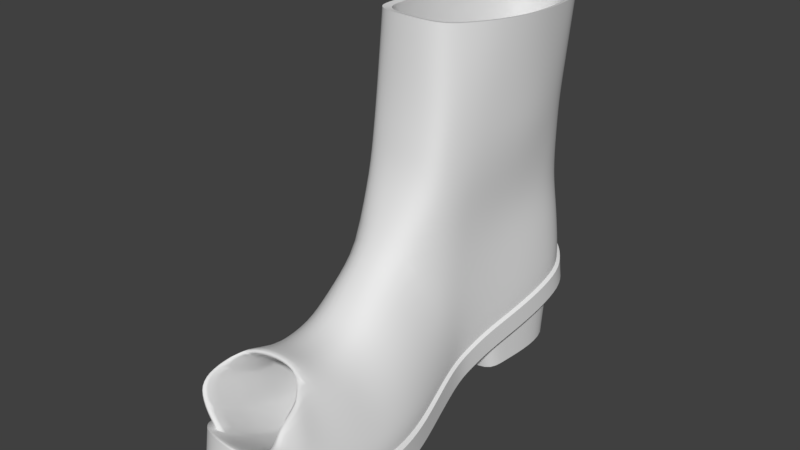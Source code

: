 # Source: RightBootHole.blend  (saved by Blender 2.78.0; exported with 4.5.12 LTS)
import bpy
from mathutils import Matrix  # noqa: F401  (used for matrix-valued properties, if any)

bpy.ops.wm.read_factory_settings(use_empty=True)
scene = bpy.context.scene
scene.name = 'Scene'

# ---- collections
col_collection_1 = bpy.data.collections.new('Collection 1'); scene.collection.children.link(col_collection_1)

# ---- materials (node trees are filled in below, after node groups)
mat_material_001 = bpy.data.materials.new('Material.001')
mat_material_001.alpha_threshold = 0.0
mat_material_001.use_transparent_shadow = False
mat_material_001.roughness = 0.5

# ---- material node trees

# ---- world
world_world = bpy.data.worlds.new('World'); scene.world = world_world
world_world.color = (0.05088, 0.05088, 0.05088)
world_world.use_sun_shadow = False
world_world.sun_shadow_jitter_overblur = 0.0
world_world.cycles.sampling_method = 'MANUAL'

# ---- meshes
me_plane = bpy.data.meshes.new('Plane')
me_plane.from_pydata([(0.9997, 0.5064, 6.268), (0.3402, 0.4165, 6.274), (-0.2461, 0.4783, 6.269), (0.09329, 5.055, 5.998), (-0.3192, 4.954, 6.003), (0.563, 4.964, 6.003), (-0.7316, 4.434, 6.04), (-0.8579, 3.931, 6.069), (-0.9706, 3.155, 6.113), (-0.9869, 2.419, 6.156), (-0.8516, 1.679, 6.198), (-0.6817, 1.215, 6.225), (-0.4818, 0.8027, 6.249), (0.865, 4.795, 6.016), (1.135, 4.072, 6.058), (1.3, 3.327, 6.102), (1.413, 2.457, 6.153), (1.409, 1.752, 6.194), (1.383, 1.42, 6.213), (1.306, 0.7911, 6.25), (1.048, 0.1902, 4.889), (0.4385, 0.09264, 4.895), (-0.1029, 0.1597, 4.89), (0.2105, 5.13, 4.619), (-0.1704, 5.02, 4.624), (0.6443, 5.031, 4.624), (-0.5513, 4.456, 4.661), (-0.6679, 3.909, 4.69), (-0.7721, 3.066, 4.734), (-0.7871, 2.267, 4.777), (-0.6621, 1.464, 4.819), (-0.5053, 0.9601, 4.846), (-0.3207, 0.512, 4.87), (0.9231, 4.848, 4.637), (1.173, 4.062, 4.68), (1.325, 3.254, 4.723), (1.429, 2.308, 4.774), (1.425, 1.543, 4.815), (1.401, 1.183, 4.835), (1.33, 0.4994, 4.871), (1.087, -0.2475, 3.789), (0.4727, -0.355, 3.796), (-0.07322, -0.2811, 3.79), (0.2428, 5.195, 3.492), (-0.1413, 5.074, 3.498), (0.6802, 5.086, 3.497), (-0.5253, 4.452, 3.538), (-0.6429, 3.851, 3.57), (-0.7479, 2.922, 3.619), (-0.763, 2.041, 3.666), (-0.637, 1.156, 3.713), (-0.4789, 0.6009, 3.742), (-0.2927, 0.1071, 3.768), (0.9613, 4.884, 3.512), (1.213, 4.019, 3.559), (1.314, 3.128, 3.606), (1.472, 2.086, 3.663), (1.468, 1.243, 3.708), (1.443, 0.8462, 3.729), (1.372, 0.09323, 3.77), (1.072, -0.6668, 3.324), (0.4703, -0.7814, 3.351), (-0.06468, -0.7028, 3.331), (0.245, 5.142, 2.01), (-0.1314, 5.012, 2.038), (0.6737, 5.025, 2.036), (-0.5077, 4.35, 2.195), (-0.623, 3.708, 2.339), (-0.7259, 2.716, 2.562), (-0.7407, 1.776, 2.773), (-0.6172, 0.8308, 2.985), (-0.4623, 0.2385, 3.118), (-0.2798, -0.2887, 3.237), (0.9492, 4.811, 2.088), (1.196, 3.887, 2.296), (1.347, 2.936, 2.511), (1.45, 1.824, 2.761), (1.445, 0.924, 2.964), (1.422, 0.5004, 3.06), (1.292, -0.3033, 3.241), (1.029, -1.367, 2.927), (0.4634, -1.408, 2.972), (-0.03964, -1.38, 2.941), (0.2515, 0.733, 0.6439), (-0.1024, 0.6858, 0.6945), (0.6546, 0.6905, 0.6895), (-0.4562, 0.4484, 0.9577), (-0.5646, 0.2158, 1.21), (-0.6613, -0.1432, 1.599), (-0.6753, -0.4834, 1.968), (-0.5592, -0.8256, 2.338), (-0.4135, -1.04, 2.571), (-0.2419, -1.231, 2.778), (0.9137, 0.6142, 0.7756), (1.146, 0.2801, 1.138), (1.287, -0.06408, 1.512), (1.384, -0.4662, 1.948), (1.38, -0.7919, 2.302), (1.358, -0.9451, 2.468), (1.292, -1.236, 2.784), (0.9744, -2.275, 2.37), (0.4662, -2.282, 2.438), (-0.04973, -2.278, 2.378), (0.2489, -1.898, 0.2958), (-0.1141, -1.907, 0.342), (0.6623, -1.906, 0.3374), (-0.477, -1.947, 0.5788), (-0.5881, -1.99, 0.8076), (-0.6873, -2.055, 1.161), (-0.7016, -2.116, 1.495), (-0.5826, -2.178, 1.832), (-0.4331, -2.217, 2.043), (-0.2572, -2.251, 2.231), (0.928, -1.918, 0.4144), (1.166, -1.979, 0.7433), (1.311, -2.041, 1.082), (1.41, -2.113, 1.478), (1.406, -2.172, 1.799), (1.384, -2.2, 1.95), (1.127, -2.252, 2.24), (0.8795, -3.301, 2.236), (0.4513, -3.297, 2.339), (-0.0129, -3.3, 2.314), (0.2558, -3.458, 0.4628), (-0.07078, -3.455, 0.5038), (0.6278, -3.456, 0.4997), (-0.3974, -3.434, 0.7141), (-0.4974, -3.417, 0.9175), (-0.5867, -3.391, 1.232), (-0.5995, -3.366, 1.529), (-0.4924, -3.341, 1.829), (-0.3579, -3.326, 2.016), (-0.1996, -3.312, 2.183), (0.8669, -3.448, 0.568), (1.081, -3.423, 0.8605), (1.153, -3.398, 1.162), (1.165, -3.368, 1.514), (1.201, -3.344, 1.799), (1.151, -3.333, 1.929), (1.005, -3.311, 2.116), (1.086, -4.272, 3.102), (0.06064, -4.107, 3.195), (-0.4651, -4.167, 3.059), (0.0008774, -5.41, 1.813), (-0.4025, -5.401, 1.813), (0.3995, -5.367, 1.763), (-0.9281, -5.449, 2.274), (-0.8685, -5.188, 2.656), (-0.8019, -4.551, 2.868), (0.9778, -5.392, 2.234), (1.186, -5.312, 2.681), (1.247, -4.942, 2.865), (-1.017, 1.906, 0.7038), (-0.9828, 1.232, 0.5319), (-0.9828, 0.7936, 0.4239), (-1.101, 0.2149, 0.2744), (-1.267, -0.462, 0.09949), (-1.509, -1.385, -0.1099), (-1.682, -2.409, -0.06619), (-1.682, -3.267, 0.02519), (-1.55, -4.139, 0.3658), (-1.391, -4.83, 0.7581), (-1.135, -5.076, 0.9018), (-0.7336, -5.464, 1.216), (-0.0137, -5.558, 1.325), (0.7962, -5.429, 1.216), (1.274, -4.956, 0.8393), (1.62, -4.383, 0.484), (1.855, -3.92, 0.2916), (2.084, -3.039, 0.02519), (2.243, -1.917, -0.1243), (2.201, -0.9065, 0.0418), (2.028, -0.06719, 0.2071), (1.931, 0.6898, 0.4239), (1.855, 1.149, 0.5319), (1.8, 1.872, 0.6974), (1.76, 2.17, 0.7537), (1.627, 3.028, 0.9158), (1.537, 3.933, 1.087), (1.378, 4.79, 1.249), (1.008, 5.383, 1.317), (0.06244, 5.73, 1.401), (-0.8236, 5.304, 1.302), (-1.135, 4.722, 1.236), (-1.184, 3.756, 1.053), (-1.121, 2.818, 0.876), (0.3528, 2.142, 0.7483), (1.325, 2.178, 0.7552), (-0.436, 1.011, 0.5319), (0.4241, 1.221, 0.5319), (1.143, 1.223, 0.5319), (-0.7232, 1.904, 0.6949), (0.4076, 1.774, 0.679), (-0.444, 5.617, 1.38), (-0.7544, 5.074, 1.258), (-0.8951, 3.836, 1.068), (-0.804, 2.812, 0.8749), (0.06443, 5.525, 1.363), (0.9012, 5.21, 1.284), (1.303, 3.966, 1.093), (1.319, 3.033, 0.9167), (0.6393, 5.628, 1.382), (1.233, 1.763, 0.6768), (-0.5662, 1.493, 0.6316), (-0.5186, -0.05945, 0.2071), (-0.7999, -0.9508, -0.001465), (-0.6839, -0.5157, 0.06584), (-0.9691, -1.613, -0.1243), (-1.09, -2.338, -0.06619), (-1.09, -2.931, -0.01422), (-0.9981, -3.521, 0.08778), (-0.8869, -3.986, 0.3472), (-0.708, -4.202, 0.3913), (-0.4277, -4.343, 0.484), (0.07505, -4.452, 0.5373), (0.6406, -4.319, 0.484), (0.9742, -4.117, 0.3658), (1.216, -3.841, 0.2777), (1.38, -3.337, 0.08778), (1.54, -2.778, -0.06619), (1.651, -1.995, -0.1243), (1.622, -1.304, -0.1099), (1.609, -0.6751, 0.0418), (1.492, -0.132, 0.2071), (1.289, 0.1465, 0.2744), (-0.2863, 0.2741, 0.2744), (0.4306, 0.4375, 0.3076), (0.9744, 0.397, 0.3076), (0.1226, -4.151, 0.3913), (-1.017, 1.808, 1.221), (-0.9828, 1.232, 1.058), (0.163, -3.881, 0.2916), (0.1976, -3.413, 0.08778), (0.2669, -2.841, -0.04204), (0.3245, -2.134, -0.1058), (0.3592, -1.475, -0.1099), (0.3938, -0.8314, 0.0418), (0.4168, -0.3949, 0.09949), (0.4053, 0.06179, 0.2215), (-0.9828, 0.7687, 0.9419), (-1.101, 0.1983, 0.8422), (-1.267, -0.4812, 0.6354), (-1.509, -1.394, 0.4452), (-1.682, -2.409, 0.4601), (-1.682, -3.267, 0.5515), (-1.55, -4.116, 0.9593), (-1.391, -4.767, 1.305), (-1.135, -5.041, 1.486), (-0.7336, -5.35, 1.682), (-0.0137, -5.489, 1.754), (0.7962, -5.316, 1.682), (1.274, -4.914, 1.426), (1.62, -4.414, 1.078), (1.855, -3.925, 0.8504), (2.084, -3.039, 0.5515), (2.243, -1.917, 0.402), (2.201, -0.9209, 0.5633), (2.028, -0.09603, 0.7767), (1.931, 0.6649, 0.9419), (1.855, 1.149, 1.058), (1.8, 1.774, 1.215), (1.76, 2.073, 1.271), (1.627, 2.931, 1.433), (1.537, 3.835, 1.604), (1.378, 4.692, 1.766), (1.008, 5.447, 1.949), (0.06244, 5.742, 2.005), (-0.8236, 5.189, 1.859), (-1.135, 4.624, 1.753), (-1.184, 3.659, 1.57), (-1.121, 2.72, 1.393), (1.85, 0.6573, 1.344), (1.777, 1.135, 1.459), (1.725, 1.751, 1.613), (1.686, 2.045, 1.669), (1.56, 2.892, 1.829), (1.475, 3.784, 1.997), (1.323, 4.629, 2.157), (-0.444, 5.629, 1.984), (0.9724, 5.373, 2.338), (0.07325, 5.663, 2.393), (-0.7689, 5.118, 2.249), (-1.065, 4.562, 2.144), (-1.111, 3.609, 1.964), (-1.052, 2.684, 1.789), (-0.4081, 5.552, 2.372), (0.6215, 5.563, 2.374), (0.6215, 5.563, 2.041), (0.6393, 5.64, 1.986), (-0.4081, 5.552, 2.039), (-1.052, 2.684, 1.457), (-1.111, 3.609, 1.632), (-1.065, 4.562, 1.812), (-0.7689, 5.118, 1.917), (0.07325, 5.663, 2.06), (0.9724, 5.373, 2.005), (1.323, 4.629, 1.824), (1.475, 3.784, 1.665), (1.56, 2.892, 1.496), (1.686, 2.045, 1.336), (1.725, 1.751, 1.281), (1.777, 1.135, 1.127), (1.85, 0.6573, 1.012), (1.942, -0.09291, 0.8491), (2.106, -0.9063, 0.6387), (2.146, -1.889, 0.4796), (1.994, -2.994, 0.6271), (1.777, -3.868, 0.9218), (1.554, -4.35, 1.146), (1.225, -4.844, 1.489), (-1.065, -4.969, 1.549), (-1.308, -4.699, 1.37), (-1.46, -4.057, 1.029), (-1.585, -3.22, 0.6271), (-1.585, -2.373, 0.537), (-1.42, -1.373, 0.5223), (-1.19, -0.4727, 0.7098), (-1.032, 0.1973, 0.9138), (-0.9202, 0.7597, 1.012), (-0.9202, 1.217, 1.127), (-0.9531, 1.785, 1.287), (0.3528, 2.367, -0.2369), (-0.7232, 2.266, -0.2387), (1.325, 2.404, -0.2363), (-0.7544, 4.843, -0.1961), (-0.8951, 3.9, -0.2123), (-0.804, 2.859, -0.1903), (0.2039, 4.114, -0.2085), (0.2715, 3.002, -0.1878), (0.06443, 5.249, -0.1889), (0.9012, 4.981, -0.1937), (1.303, 4.033, -0.2099), (1.319, 3.084, -0.1863), (1.942, -0.09291, 1.181), (2.106, -0.9063, 0.971), (2.146, -1.889, 0.8119), (1.994, -2.994, 0.9594), (1.777, -3.868, 1.254), (1.554, -4.35, 1.478), (1.225, -4.844, 1.821), (-1.184, -4.969, 1.881), (-1.308, -4.699, 1.703), (-1.46, -4.057, 1.361), (-1.585, -3.22, 0.9594), (-1.585, -2.373, 0.8693), (-1.42, -1.373, 0.8546), (-1.19, -0.4727, 1.042), (-1.032, 0.1973, 1.246), (-0.9202, 0.7597, 1.344), (-0.9202, 1.217, 1.459), (-0.9531, 1.785, 1.62), (0.8764, -3.324, 2.788), (0.1066, -3.386, 2.841), (-0.5776, -3.357, 2.688), (1.007, -2.002, 2.827), (0.2346, -2.054, 2.883), (-0.4467, -1.972, 2.826), (1.084, -1.331, 3.397), (0.3124, -1.399, 3.453), (-0.3705, -1.331, 3.395), (1.117, -0.5996, 3.978), (0.347, -0.6857, 4.035), (-0.2902, -0.6337, 3.977), (1.136, 0.124, 5.326), (0.3662, 0.03791, 5.382), (-0.2461, 0.08993, 5.325), (1.146, 0.4445, 7.163), (0.3758, 0.3439, 7.184), (-0.3084, 0.4131, 7.149), (1.131, 0.5726, 8.932), (0.3614, 0.472, 8.954), (-0.3228, 0.5412, 8.919), (0.9419, -2.644, 2.648), (0.1706, -2.701, 2.717), (-0.5122, -2.645, 2.652), (-1.162, -3.281, 2.072), (-1.078, -4.018, 2.243), (-1.134, -1.668, 1.917), (-1.254, -4.562, 2.141), (-1.099, -2.482, 1.889), (-1.132, -4.89, 2.146), (1.72, -1.391, 1.927), (1.454, -4.323, 2.207), (1.689, -2.268, 1.94), (1.558, -3.07, 2.019), (1.557, -3.8, 2.09), (1.398, -4.724, 2.18), (0.07325, 5.464, 3.414), (-0.4081, 5.352, 3.393), (0.6215, 5.363, 3.395), (0.07325, 5.328, 4.247), (-0.4081, 5.214, 4.242), (0.6215, 5.226, 4.242), (0.07325, 5.252, 6.107), (-0.4081, 5.138, 6.102), (0.6215, 5.149, 6.102), (0.07325, 5.664, 8.523), (-0.4081, 5.551, 8.518), (0.6215, 5.562, 8.519), (-0.9866, 4.355, 3.184), (-0.7801, 4.945, 3.308), (-0.6698, 4.846, 4.16), (-0.8877, 4.193, 4.15), (-0.8515, 3.187, 4.122), (-1.017, 3.372, 2.977), (-0.9436, 2.437, 2.781), (-0.7874, 2.231, 4.142), (-0.7541, 1.27, 4.133), (-0.8846, 1.499, 2.583), (-0.8663, 0.9118, 2.46), (-0.7294, 0.669, 4.124), (-0.5902, 0.1337, 4.116), (-0.9142, 0.4278, 2.358), (-0.9656, -0.1182, 2.243), (-1.041, -0.7747, 2.105), (1.01, 5.176, 3.355), (0.9663, 5.025, 4.203), (1.32, 4.367, 3.179), (1.261, 4.159, 4.143), (1.473, 3.533, 2.998), (1.372, 3.267, 4.138), (1.545, 2.559, 2.786), (1.496, 2.225, 4.143), (1.673, 1.77, 2.614), (1.553, 1.381, 4.157), (1.704, 1.399, 2.534), (1.553, 0.9834, 4.149), (1.767, 0.7324, 2.389), (1.466, 0.2298, 4.139), (1.787, 0.251, 2.284), (1.765, -0.5699, 2.106), (-0.8895, 4.969, 8.67), (-1.037, 4.406, 8.699), (-1.169, 3.537, 8.742), (-1.187, 2.714, 8.788), (-1.03, 1.885, 8.83), (-0.8313, 1.366, 8.857), (-0.598, 0.9043, 8.88), (-0.7766, 0.97, 6.167), (-0.5936, 0.4664, 6.172), (-0.9047, 1.536, 6.16), (-0.6685, 4.899, 6.107), (-0.944, 4.285, 6.114), (-1.104, 3.338, 6.116), (-1.049, 2.439, 6.148), (0.9739, 5.373, 8.6), (1.289, 4.564, 8.651), (1.482, 3.73, 8.706), (1.614, 2.756, 8.771), (1.609, 1.967, 8.824), (1.578, 1.596, 8.849), (1.489, 0.8914, 8.895), (1.364, 3.466, 6.098), (1.256, 4.333, 6.077), (1.455, 0.5136, 6.179), (1.54, 1.246, 6.165), (0.9206, 4.992, 6.089), (1.485, 2.453, 6.129), (1.54, 1.632, 6.159), (-0.4081, 5.172, 5.283), (0.07325, 5.285, 5.288), (0.6215, 5.183, 5.283), (-0.7558, 0.8374, 5.267), (-0.8384, 1.419, 5.267), (-0.6691, 4.876, 5.249), (-0.9341, 2.347, 5.264), (-0.5921, 0.3198, 5.267), (-0.9192, 4.245, 5.249), (-0.9929, 3.272, 5.238), (1.367, 3.378, 5.235), (1.46, 0.3886, 5.281), (0.9407, 5.007, 5.259), (1.49, 2.352, 5.254), (1.546, 1.521, 5.278), (1.258, 4.256, 5.225), (1.546, 1.13, 5.277), (1.141, 0.2843, 6.245), (0.371, 0.1909, 6.283), (-0.3132, 0.2515, 6.237), (-0.4081, 5.281, 6.94), (0.07325, 5.395, 6.945), (0.6215, 5.292, 6.94), (-0.5951, 0.6182, 7.111), (-0.9762, 4.327, 7.01), (-1.126, 3.407, 7.026), (-0.7956, 1.107, 7.099), (-0.948, 1.657, 7.086), (-0.7451, 4.923, 6.995), (-1.097, 2.534, 7.063), (1.267, 4.413, 6.969), (1.553, 1.367, 7.096), (1.405, 3.557, 7.002), (1.467, 0.6446, 7.121), (0.9391, 5.124, 6.96), (1.53, 2.558, 7.045), (1.564, 1.748, 7.083), (1.051, 0.7952, 8.87), (0.3484, 0.7036, 8.876), (-0.2759, 0.7666, 8.871), (0.08551, 5.433, 8.595), (-0.3537, 5.329, 8.601), (0.5857, 5.34, 8.6), (-0.7929, 4.8, 8.638), (-0.9274, 4.287, 8.667), (-1.047, 3.495, 8.713), (-1.065, 2.745, 8.756), (-0.9207, 1.991, 8.8), (-0.7398, 1.518, 8.827), (-0.5269, 1.097, 8.851), (0.9073, 5.168, 8.614), (1.195, 4.431, 8.657), (1.371, 3.671, 8.701), (1.491, 2.784, 8.753), (1.486, 2.065, 8.795), (1.459, 1.727, 8.815), (1.377, 1.085, 8.853)], [], [(7, 503, 504, 8), (8, 504, 505, 9), (4, 6, 26, 24), (3, 4, 24, 23), (0, 19, 39, 20), (15, 14, 34, 35), (7, 8, 28, 27), (12, 2, 22, 32), (14, 13, 33, 34), (6, 7, 27, 26), (16, 15, 35, 36), (8, 9, 29, 28), (17, 16, 36, 37), (9, 10, 30, 29), (2, 1, 21, 22), (18, 17, 37, 38), (10, 11, 31, 30), (1, 0, 20, 21), (19, 18, 38, 39), (11, 12, 32, 31), (5, 3, 23, 25), (13, 5, 25, 33), (29, 30, 50, 49), (22, 21, 41, 42), (38, 37, 57, 58), (30, 31, 51, 50), (21, 20, 40, 41), (39, 38, 58, 59), (31, 32, 52, 51), (25, 23, 43, 45), (33, 25, 45, 53), (24, 26, 46, 44), (23, 24, 44, 43), (20, 39, 59, 40), (35, 34, 54, 55), (27, 28, 48, 47), (32, 22, 42, 52), (34, 33, 53, 54), (26, 27, 47, 46), (36, 35, 55, 56), (28, 29, 49, 48), (37, 36, 56, 57), (47, 48, 68, 67), (52, 42, 62, 72), (54, 53, 73, 74), (46, 47, 67, 66), (56, 55, 75, 76), (48, 49, 69, 68), (57, 56, 76, 77), (49, 50, 70, 69), (42, 41, 61, 62), (58, 57, 77, 78), (50, 51, 71, 70), (41, 40, 60, 61), (59, 58, 78, 79), (51, 52, 72, 71), (45, 43, 63, 65), (53, 45, 65, 73), (44, 46, 66, 64), (43, 44, 64, 63), (40, 59, 79, 60), (55, 54, 74, 75), (61, 60, 80, 81), (79, 78, 98, 99), (71, 72, 92, 91), (65, 63, 83, 85), (73, 65, 85, 93), (64, 66, 86, 84), (63, 64, 84, 83), (60, 79, 99, 80), (75, 74, 94, 95), (67, 68, 88, 87), (72, 62, 82, 92), (74, 73, 93, 94), (66, 67, 87, 86), (76, 75, 95, 96), (68, 69, 89, 88), (77, 76, 96, 97), (69, 70, 90, 89), (62, 61, 81, 82), (78, 77, 97, 98), (70, 71, 91, 90), (96, 95, 115, 116), (88, 89, 109, 108), (97, 96, 116, 117), (89, 90, 110, 109), (82, 81, 101, 102), (98, 97, 117, 118), (90, 91, 111, 110), (81, 80, 100, 101), (99, 98, 118, 119), (91, 92, 112, 111), (85, 83, 103, 105), (93, 85, 105, 113), (84, 86, 106, 104), (83, 84, 104, 103), (80, 99, 119, 100), (95, 94, 114, 115), (87, 88, 108, 107), (92, 82, 102, 112), (94, 93, 113, 114), (86, 87, 107, 106), (104, 106, 126, 124), (103, 104, 124, 123), (100, 119, 139, 120), (115, 114, 134, 135), (107, 108, 128, 127), (112, 102, 122, 132), (114, 113, 133, 134), (106, 107, 127, 126), (116, 115, 135, 136), (108, 109, 129, 128), (117, 116, 136, 137), (109, 110, 130, 129), (102, 101, 121, 122), (118, 117, 137, 138), (110, 111, 131, 130), (101, 100, 120, 121), (119, 118, 138, 139), (111, 112, 132, 131), (105, 103, 123, 125), (113, 105, 125, 133), (129, 130, 148, 147), (122, 121, 141, 142), (138, 137, 151), (130, 131, 148), (121, 120, 140, 141), (139, 138, 151, 140), (131, 132, 142, 148), (125, 123, 143, 145), (133, 125, 145), (124, 126, 144), (123, 124, 144, 143), (120, 139, 140), (135, 134, 149), (127, 128, 147, 146), (132, 122, 142), (134, 133, 145, 149), (126, 127, 146, 144), (136, 135, 149, 150), (128, 129, 147), (137, 136, 150, 151), (152, 185, 196, 191), (184, 195, 196, 185), (183, 194, 195, 184), (195, 194, 324, 325), (199, 200, 332, 331), (187, 323, 332, 200), (194, 197, 329, 324), (198, 199, 331, 330), (186, 321, 323, 187), (177, 176, 187, 200), (177, 200, 199, 178), (178, 199, 198, 179), (180, 179, 198, 201), (181, 201, 198, 197), (194, 193, 181, 197), (193, 194, 183, 182), (153, 203, 188, 154), (152, 191, 203, 153), (203, 192, 189, 188), (191, 186, 192, 203), (192, 202, 190, 189), (186, 187, 202, 192), (202, 175, 174, 190), (187, 176, 175, 202), (168, 218, 219, 169), (161, 211, 212, 162), (190, 227, 226, 189), (154, 204, 206, 155), (169, 219, 220, 170), (162, 212, 213, 163), (174, 224, 227, 190), (155, 206, 205, 156), (170, 220, 221, 171), (163, 213, 214, 164), (156, 205, 207, 157), (171, 221, 222, 172), (164, 214, 215, 165), (157, 207, 208, 158), (172, 222, 223, 173), (165, 215, 216, 166), (158, 208, 209, 159), (173, 223, 224, 174), (166, 216, 217, 167), (159, 209, 210, 160), (188, 225, 204, 154), (167, 217, 218, 168), (160, 210, 211, 161), (189, 226, 225, 188), (228, 214, 213, 212), (214, 228, 216, 215), (228, 231, 217, 216), (212, 211, 231, 228), (231, 232, 218, 217), (211, 210, 232, 231), (232, 233, 219, 218), (210, 209, 233, 232), (233, 234, 220, 219), (209, 208, 234, 233), (234, 235, 221, 220), (208, 207, 235, 234), (235, 236, 222, 221), (207, 205, 236, 235), (236, 237, 223, 222), (205, 206, 237, 236), (237, 238, 224, 223), (206, 204, 238, 237), (204, 225, 226, 238), (226, 227, 224, 238), (289, 293, 281, 285), (307, 306, 336, 337), (317, 316, 346, 347), (293, 292, 282, 281), (306, 305, 335, 336), (316, 315, 345, 346), (292, 291, 283, 282), (305, 304, 334, 335), (315, 314, 344, 345), (291, 290, 284, 283), (304, 303, 333, 334), (314, 313, 343, 344), (290, 320, 350, 284), (303, 302, 271, 333), (313, 312, 342, 343), (294, 289, 285, 280), (302, 301, 272, 271), (312, 311, 341, 342), (295, 287, 286, 279), (301, 300, 273, 272), (311, 310, 340, 341), (300, 299, 274, 273), (310, 144, 146, 340), (299, 298, 275, 274), (298, 297, 276, 275), (297, 296, 277, 276), (145, 309, 339, 149), (319, 318, 348, 349), (296, 295, 279, 277), (309, 308, 338, 339), (255, 256, 304, 305), (268, 269, 291, 292), (241, 242, 315, 316), (254, 255, 305, 306), (267, 268, 292, 293), (240, 241, 316, 317), (253, 254, 306, 307), (278, 267, 293, 289), (239, 240, 317, 318), (230, 239, 318, 319), (252, 253, 307, 308), (288, 266, 294, 287), (251, 252, 308, 309), (264, 265, 295, 296), (250, 251, 309, 145), (263, 264, 296, 297), (265, 288, 287, 295), (249, 250, 145, 143), (262, 263, 297, 298), (266, 278, 289, 294), (248, 249, 143, 144), (261, 262, 298, 299), (229, 230, 319, 320), (247, 248, 144, 310), (260, 261, 299, 300), (246, 247, 310, 311), (259, 260, 300, 301), (245, 246, 311, 312), (258, 259, 301, 302), (244, 245, 312, 313), (257, 258, 302, 303), (270, 229, 320, 290), (243, 244, 313, 314), (256, 257, 303, 304), (269, 270, 290, 291), (242, 243, 314, 315), (181, 193, 278, 266), (177, 178, 263, 262), (164, 165, 250, 249), (180, 201, 288, 265), (178, 179, 264, 263), (165, 166, 251, 250), (152, 153, 230, 229), (179, 180, 265, 264), (166, 167, 252, 251), (153, 154, 239, 230), (201, 181, 266, 288), (167, 168, 253, 252), (154, 155, 240, 239), (193, 182, 267, 278), (168, 169, 254, 253), (155, 156, 241, 240), (182, 183, 268, 267), (169, 170, 255, 254), (156, 157, 242, 241), (183, 184, 269, 268), (170, 171, 256, 255), (157, 158, 243, 242), (184, 185, 270, 269), (171, 172, 257, 256), (158, 159, 244, 243), (152, 229, 270, 185), (172, 173, 258, 257), (159, 160, 245, 244), (173, 174, 259, 258), (160, 161, 246, 245), (174, 175, 260, 259), (161, 162, 247, 246), (175, 176, 261, 260), (162, 163, 248, 247), (177, 262, 261, 176), (163, 164, 249, 248), (322, 326, 328, 321), (325, 327, 328, 326), (324, 329, 327, 325), (321, 328, 332, 323), (329, 330, 331, 327), (327, 331, 332, 328), (196, 326, 322, 191), (191, 322, 321, 186), (197, 198, 330, 329), (196, 195, 325, 326), (318, 317, 347, 348), (308, 307, 337, 338), (287, 294, 280, 286), (320, 319, 349, 350), (141, 140, 351, 352), (142, 141, 352, 353), (373, 372, 354, 355), (374, 373, 355, 356), (355, 354, 357, 358), (356, 355, 358, 359), (358, 357, 360, 361), (359, 358, 361, 362), (361, 360, 363, 364), (362, 361, 364, 365), (477, 476, 366, 367), (478, 477, 367, 368), (367, 366, 369, 370), (368, 367, 370, 371), (353, 352, 373, 374), (352, 351, 372, 373), (340, 146, 147, 380), (341, 378, 376, 342), (342, 376, 375, 343), (343, 375, 379, 344), (344, 379, 377, 345), (149, 339, 386, 150), (337, 385, 382, 338), (336, 384, 385, 337), (335, 383, 384, 336), (334, 381, 383, 335), (379, 375, 353, 374), (378, 380, 147, 148), (377, 379, 374, 356), (376, 378, 148, 142), (375, 376, 142, 353), (380, 378, 341, 340), (385, 384, 351, 140), (384, 383, 372, 351), (150, 386, 382, 151), (383, 381, 354, 372), (382, 385, 140, 151), (386, 339, 338, 382), (280, 285, 388, 387), (286, 280, 387, 389), (387, 388, 391, 390), (389, 387, 390, 392), (460, 459, 394, 393), (461, 460, 393, 395), (480, 479, 397, 396), (481, 480, 396, 398), (400, 388, 285, 281), (401, 391, 388, 400), (402, 401, 400, 399), (399, 400, 281, 282), (404, 399, 282, 283), (403, 402, 399, 404), (406, 403, 404, 405), (405, 404, 283, 284), (408, 405, 284, 350), (407, 406, 405, 408), (410, 407, 408, 409), (409, 408, 350, 349), (412, 409, 349, 348), (411, 410, 409, 412), (362, 411, 412, 413), (413, 412, 348, 347), (414, 413, 347, 346), (359, 362, 413, 414), (356, 359, 414, 377), (377, 414, 346, 345), (279, 286, 389, 415), (415, 389, 392, 416), (417, 415, 416, 418), (277, 279, 415, 417), (276, 277, 417, 419), (419, 417, 418, 420), (421, 419, 420, 422), (275, 276, 419, 421), (274, 275, 421, 423), (423, 421, 422, 424), (425, 423, 424, 426), (273, 274, 423, 425), (272, 273, 425, 427), (427, 425, 426, 428), (429, 427, 428, 360), (271, 272, 427, 429), (333, 271, 429, 430), (430, 429, 360, 357), (381, 430, 357, 354), (334, 333, 430, 381), (485, 482, 437, 436), (486, 485, 436, 435), (487, 483, 432, 431), (483, 484, 433, 432), (488, 486, 435, 434), (484, 488, 434, 433), (479, 487, 431, 397), (459, 464, 441, 394), (468, 465, 444, 443), (465, 463, 440, 444), (467, 468, 443, 442), (464, 467, 442, 441), (463, 462, 438, 440), (462, 466, 439, 438), (491, 489, 446, 447), (492, 490, 450, 451), (493, 481, 398, 445), (494, 491, 447, 448), (495, 494, 448, 449), (489, 493, 445, 446), (490, 495, 449, 450), (475, 473, 458, 455), (474, 471, 456, 453), (473, 472, 457, 458), (472, 469, 452, 457), (471, 461, 395, 456), (470, 475, 455, 454), (469, 474, 453, 452), (420, 418, 474, 469), (428, 426, 475, 470), (416, 392, 461, 471), (422, 420, 469, 472), (424, 422, 472, 473), (418, 416, 471, 474), (426, 424, 473, 475), (410, 411, 466, 462), (407, 410, 462, 463), (401, 402, 467, 464), (402, 403, 468, 467), (406, 407, 463, 465), (403, 406, 465, 468), (391, 401, 464, 459), (392, 390, 460, 461), (390, 391, 459, 460), (365, 364, 477, 478), (364, 363, 476, 477), (455, 458, 495, 490), (453, 456, 493, 489), (458, 457, 494, 495), (457, 452, 491, 494), (456, 395, 481, 493), (454, 455, 490, 492), (452, 453, 489, 491), (394, 441, 487, 479), (443, 444, 488, 484), (444, 440, 486, 488), (442, 443, 484, 483), (441, 442, 483, 487), (440, 438, 485, 486), (438, 439, 482, 485), (395, 393, 480, 481), (393, 394, 479, 480), (360, 428, 470, 363), (454, 476, 363, 470), (476, 454, 492, 366), (366, 492, 451, 369), (371, 437, 482, 368), (368, 482, 439, 478), (478, 439, 466, 365), (365, 466, 411, 362), (432, 433, 504, 503), (448, 447, 511, 512), (431, 432, 503, 502), (449, 448, 512, 513), (371, 370, 497, 498), (433, 434, 505, 504), (450, 449, 513, 514), (434, 435, 506, 505), (370, 369, 496, 497), (445, 398, 501, 509), (451, 450, 514, 515), (435, 436, 507, 506), (369, 451, 515, 496), (398, 396, 499, 501), (436, 437, 508, 507), (437, 371, 498, 508), (396, 397, 500, 499), (397, 431, 502, 500), (447, 446, 510, 511), (446, 445, 509, 510), (6, 502, 503, 7), (4, 500, 502, 6), (4, 3, 499, 500), (3, 5, 501, 499), (5, 13, 509, 501), (13, 14, 510, 509), (14, 15, 511, 510), (15, 16, 512, 511), (16, 17, 513, 512), (17, 18, 514, 513), (18, 19, 515, 514), (19, 0, 496, 515), (0, 1, 497, 496), (1, 2, 498, 497), (12, 508, 498, 2), (11, 507, 508, 12), (10, 506, 507, 11), (9, 505, 506, 10)])
me_plane.polygons.foreach_set('use_smooth', [True] * 520)
_k = set([(144, 310), (145, 309), (152, 153), (152, 185), (153, 154), (154, 155), (155, 156), (156, 157), (157, 158), (158, 159), (159, 160), (160, 161), (161, 162), (162, 163), (163, 164), (164, 165), (165, 166), (166, 167), (167, 168), (168, 169), (169, 170), (170, 171), (171, 172), (172, 173), (173, 174), (174, 175), (175, 176), (176, 177), (177, 178), (178, 179), (179, 180), (180, 201), (181, 193), (181, 201), (182, 183), (182, 193), (183, 184), (184, 185), (186, 187), (186, 191), (187, 200), (191, 196), (194, 195), (194, 197), (195, 196), (197, 198), (198, 199), (199, 200), (229, 230), (229, 270), (230, 239), (239, 240), (240, 241), (241, 242), (242, 243), (243, 244), (244, 245), (245, 246), (246, 247), (247, 248), (248, 249), (249, 250), (250, 251), (251, 252), (252, 253), (253, 254), (254, 255), (255, 256), (256, 257), (257, 258), (258, 259), (259, 260), (260, 261), (261, 262), (262, 263), (263, 264), (264, 265), (265, 288), (266, 278), (266, 288), (267, 268), (267, 278), (268, 269), (269, 270), (287, 294), (287, 295), (289, 293), (289, 294), (290, 291), (290, 320), (291, 292), (292, 293), (295, 296), (296, 297), (297, 298), (298, 299), (299, 300), (300, 301), (301, 302), (302, 303), (303, 304), (304, 305), (305, 306), (306, 307), (307, 308), (308, 309), (310, 311), (311, 312), (312, 313), (313, 314), (314, 315), (315, 316), (316, 317), (317, 318), (318, 319), (319, 320), (321, 322), (321, 323), (322, 326), (323, 332), (324, 325), (324, 329), (325, 326), (329, 330), (330, 331), (331, 332), (369, 370), (369, 451), (370, 371), (371, 437), (396, 397), (396, 398), (397, 431), (398, 445), (431, 432), (432, 433), (433, 434), (434, 435), (435, 436), (436, 437), (445, 446), (446, 447), (447, 448), (448, 449), (449, 450), (450, 451), (496, 497), (496, 515), (497, 498), (498, 508), (499, 500), (499, 501), (500, 502), (501, 509), (502, 503), (503, 504), (504, 505), (505, 506), (506, 507), (507, 508), (509, 510), (510, 511), (511, 512), (512, 513), (513, 514), (514, 515)])
me_plane.attributes.new('sharp_edge', 'BOOLEAN', 'EDGE').data.foreach_set('value', [ (min(e.vertices), max(e.vertices)) in _k for e in me_plane.edges])
_k = {(144, 310): 1.0, (145, 309): 1.0, (152, 153): 1.0, (153, 154): 1.0, (154, 155): 1.0, (155, 156): 1.0, (156, 157): 1.0, (157, 158): 1.0, (158, 159): 1.0, (159, 160): 1.0, (160, 161): 1.0, (161, 162): 1.0, (162, 163): 1.0, (163, 164): 1.0, (164, 165): 1.0, (165, 166): 1.0, (166, 167): 1.0, (167, 168): 1.0, (168, 169): 1.0, (169, 170): 1.0, (170, 171): 1.0, (171, 172): 1.0, (172, 173): 1.0, (173, 174): 1.0, (174, 175): 1.0, (175, 176): 1.0, (176, 177): 1.0, (177, 178): 1.0, (178, 179): 1.0, (179, 180): 1.0, (181, 201): 1.0, (182, 193): 1.0, (182, 183): 1.0, (183, 184): 1.0, (184, 185): 1.0, (152, 185): 1.0, (186, 191): 1.0, (186, 187): 1.0, (194, 195): 1.0, (195, 196): 1.0, (191, 196): 1.0, (198, 199): 1.0, (199, 200): 1.0, (194, 197): 1.0, (197, 198): 1.0, (187, 200): 1.0, (181, 193): 1.0, (180, 201): 1.0, (230, 239): 1.0, (229, 230): 1.0, (239, 240): 1.0, (240, 241): 1.0, (241, 242): 1.0, (242, 243): 1.0, (243, 244): 1.0, (244, 245): 1.0, (245, 246): 1.0, (246, 247): 1.0, (247, 248): 1.0, (248, 249): 1.0, (249, 250): 1.0, (250, 251): 1.0, (251, 252): 1.0, (252, 253): 1.0, (253, 254): 1.0, (254, 255): 1.0, (255, 256): 1.0, (256, 257): 1.0, (257, 258): 1.0, (258, 259): 1.0, (259, 260): 1.0, (260, 261): 1.0, (261, 262): 1.0, (262, 263): 1.0, (263, 264): 1.0, (264, 265): 1.0, (266, 288): 1.0, (267, 278): 1.0, (267, 268): 1.0, (268, 269): 1.0, (269, 270): 1.0, (229, 270): 1.0, (266, 278): 1.0, (265, 288): 1.0, (287, 295): 1.0, (289, 294): 1.0, (290, 320): 1.0, (290, 291): 1.0, (291, 292): 1.0, (292, 293): 1.0, (289, 293): 1.0, (287, 294): 1.0, (295, 296): 1.0, (296, 297): 1.0, (297, 298): 1.0, (298, 299): 1.0, (299, 300): 1.0, (300, 301): 1.0, (301, 302): 1.0, (302, 303): 1.0, (303, 304): 1.0, (304, 305): 1.0, (305, 306): 1.0, (306, 307): 1.0, (307, 308): 1.0, (308, 309): 1.0, (310, 311): 1.0, (311, 312): 1.0, (312, 313): 1.0, (313, 314): 1.0, (314, 315): 1.0, (315, 316): 1.0, (316, 317): 1.0, (317, 318): 1.0, (319, 320): 1.0, (318, 319): 1.0, (321, 322): 1.0, (321, 323): 1.0, (324, 325): 1.0, (325, 326): 1.0, (322, 326): 1.0, (330, 331): 1.0, (331, 332): 1.0, (324, 329): 1.0, (329, 330): 1.0, (323, 332): 1.0, (370, 371): 1.0, (369, 370): 1.0, (396, 398): 1.0, (396, 397): 1.0, (432, 433): 1.0, (431, 432): 1.0, (433, 434): 1.0, (434, 435): 1.0, (435, 436): 1.0, (436, 437): 1.0, (397, 431): 1.0, (446, 447): 1.0, (445, 446): 1.0, (447, 448): 1.0, (448, 449): 1.0, (449, 450): 1.0, (450, 451): 1.0, (398, 445): 1.0, (369, 451): 1.0, (371, 437): 1.0, (497, 498): 1.0, (496, 497): 1.0, (499, 501): 1.0, (499, 500): 1.0, (503, 504): 1.0, (502, 503): 1.0, (504, 505): 1.0, (505, 506): 1.0, (506, 507): 1.0, (507, 508): 1.0, (500, 502): 1.0, (510, 511): 1.0, (509, 510): 1.0, (511, 512): 1.0, (512, 513): 1.0, (513, 514): 1.0, (514, 515): 1.0, (501, 509): 1.0, (496, 515): 1.0, (498, 508): 1.0}
me_plane.attributes.new('crease_edge', 'FLOAT', 'EDGE').data.foreach_set('value', [_k.get((min(e.vertices), max(e.vertices)), 0.0) for e in me_plane.edges])
_uv = me_plane.uv_layers.new(name='UVMap')
_uv.uv.foreach_set('vector', [0.4688, 0.3203, 0.4042, 0.3746, 0.3888, 0.3536, 0.4545, 0.3001, 0.4545, 0.3001, 0.3888, 0.3536, 0.3739, 0.334, 0.4413, 0.281, 0.4915, 0.3495, 0.4786, 0.3335, 0.5158, 0.3112, 0.529, 0.3279, 0.4997, 0.3595, 0.4915, 0.3495, 0.529, 0.3279, 0.5363, 0.3378, 0.7763, 0.4097, 0.7895, 0.41, 0.7836, 0.455, 0.7703, 0.4545, 0.8718, 0.4109, 0.8965, 0.4122, 0.8948, 0.4554, 0.8698, 0.454, 0.4688, 0.3203, 0.4545, 0.3001, 0.4905, 0.2753, 0.5056, 0.2971, 0.4122, 0.2352, 0.4057, 0.2248, 0.4382, 0.193, 0.4455, 0.2042, 0.8965, 0.4122, 0.9217, 0.4142, 0.9198, 0.4577, 0.8948, 0.4554, 0.4786, 0.3335, 0.4688, 0.3203, 0.5056, 0.2971, 0.5158, 0.3112, 0.8434, 0.4099, 0.8718, 0.4109, 0.8698, 0.454, 0.8405, 0.4537, 0.4545, 0.3001, 0.4413, 0.281, 0.4767, 0.2542, 0.4905, 0.2753, 0.8204, 0.4097, 0.8434, 0.4099, 0.8405, 0.4537, 0.8166, 0.454, 0.4413, 0.281, 0.4284, 0.261, 0.4629, 0.2321, 0.4767, 0.2542, 0.4057, 0.2248, 0.395, 0.2097, 0.4267, 0.1806, 0.4382, 0.193, 0.8096, 0.4097, 0.8204, 0.4097, 0.8166, 0.454, 0.8053, 0.4543, 0.4284, 0.261, 0.4199, 0.2477, 0.4539, 0.2176, 0.4629, 0.2321, 0.7551, 0.4084, 0.7763, 0.4097, 0.7703, 0.4545, 0.7522, 0.4509, 0.7895, 0.41, 0.8096, 0.4097, 0.8053, 0.4543, 0.7836, 0.455, 0.4199, 0.2477, 0.4122, 0.2352, 0.4455, 0.2042, 0.4539, 0.2176, 0.9326, 0.4152, 0.9477, 0.4165, 0.9436, 0.4591, 0.93, 0.4585, 0.9217, 0.4142, 0.9326, 0.4152, 0.93, 0.4585, 0.9198, 0.4577, 0.4767, 0.2542, 0.4629, 0.2321, 0.4897, 0.2064, 0.5039, 0.2309, 0.4382, 0.193, 0.4267, 0.1806, 0.4487, 0.1526, 0.4632, 0.1626, 0.8053, 0.4543, 0.8166, 0.454, 0.8105, 0.4891, 0.7982, 0.4898, 0.4629, 0.2321, 0.4539, 0.2176, 0.4803, 0.1902, 0.4897, 0.2064, 0.7522, 0.4509, 0.7703, 0.4545, 0.7603, 0.491, 0.7423, 0.484, 0.7836, 0.455, 0.8053, 0.4543, 0.7982, 0.4898, 0.7745, 0.4914, 0.4539, 0.2176, 0.4455, 0.2042, 0.4713, 0.1751, 0.4803, 0.1902, 0.93, 0.4585, 0.9436, 0.4591, 0.9416, 0.4941, 0.9278, 0.4922, 0.9198, 0.4577, 0.93, 0.4585, 0.9278, 0.4922, 0.9179, 0.4906, 0.529, 0.3279, 0.5158, 0.3112, 0.5439, 0.292, 0.5579, 0.3088, 0.5363, 0.3378, 0.529, 0.3279, 0.5579, 0.3088, 0.5661, 0.3185, 0.7703, 0.4545, 0.7836, 0.455, 0.7745, 0.4914, 0.7603, 0.491, 0.8698, 0.454, 0.8948, 0.4554, 0.8925, 0.4881, 0.8669, 0.4875, 0.5056, 0.2971, 0.4905, 0.2753, 0.518, 0.2541, 0.5334, 0.2775, 0.4455, 0.2042, 0.4382, 0.193, 0.4632, 0.1626, 0.4713, 0.1751, 0.8948, 0.4554, 0.9198, 0.4577, 0.9179, 0.4906, 0.8925, 0.4881, 0.5158, 0.3112, 0.5056, 0.2971, 0.5334, 0.2775, 0.5439, 0.292, 0.8405, 0.4537, 0.8698, 0.454, 0.8669, 0.4875, 0.8359, 0.4879, 0.4905, 0.2753, 0.4767, 0.2542, 0.5039, 0.2309, 0.518, 0.2541, 0.8166, 0.454, 0.8405, 0.4537, 0.8359, 0.4879, 0.8105, 0.4891, 0.5334, 0.2775, 0.518, 0.2541, 0.5428, 0.2338, 0.5608, 0.2559, 0.4713, 0.1751, 0.4632, 0.1626, 0.472, 0.1432, 0.4821, 0.1555, 0.8925, 0.4881, 0.9179, 0.4906, 0.9116, 0.5265, 0.8887, 0.522, 0.5439, 0.292, 0.5334, 0.2775, 0.5608, 0.2559, 0.5724, 0.2694, 0.8359, 0.4879, 0.8669, 0.4875, 0.863, 0.5186, 0.831, 0.5151, 0.518, 0.2541, 0.5039, 0.2309, 0.5251, 0.2111, 0.5428, 0.2338, 0.8105, 0.4891, 0.8359, 0.4879, 0.831, 0.5151, 0.8036, 0.5128, 0.5039, 0.2309, 0.4897, 0.2064, 0.5063, 0.1867, 0.5251, 0.2111, 0.4632, 0.1626, 0.4487, 0.1526, 0.456, 0.1362, 0.472, 0.1432, 0.7982, 0.4898, 0.8105, 0.4891, 0.8036, 0.5128, 0.7903, 0.512, 0.4897, 0.2064, 0.4803, 0.1902, 0.4938, 0.1705, 0.5063, 0.1867, 0.7423, 0.484, 0.7603, 0.491, 0.7494, 0.5086, 0.7329, 0.4989, 0.7745, 0.4914, 0.7982, 0.4898, 0.7903, 0.512, 0.7635, 0.5102, 0.4803, 0.1902, 0.4713, 0.1751, 0.4821, 0.1555, 0.4938, 0.1705, 0.9278, 0.4922, 0.9416, 0.4941, 0.9309, 0.5376, 0.92, 0.5307, 0.9179, 0.4906, 0.9278, 0.4922, 0.92, 0.5307, 0.9116, 0.5265, 0.5579, 0.3088, 0.5439, 0.292, 0.5724, 0.2694, 0.5877, 0.2821, 0.5661, 0.3185, 0.5579, 0.3088, 0.5877, 0.2821, 0.5984, 0.2873, 0.7603, 0.491, 0.7745, 0.4914, 0.7635, 0.5102, 0.7494, 0.5086, 0.8669, 0.4875, 0.8925, 0.4881, 0.8887, 0.522, 0.863, 0.5186, 0.7329, 0.4989, 0.7494, 0.5086, 0.7308, 0.5255, 0.7185, 0.5143, 0.7635, 0.5102, 0.7903, 0.512, 0.7494, 0.5385, 0.7385, 0.5314, 0.4938, 0.1705, 0.4821, 0.1555, 0.4851, 0.1213, 0.4949, 0.125, 0.92, 0.5307, 0.9309, 0.5376, 0.8169, 0.5985, 0.8111, 0.5879, 0.9116, 0.5265, 0.92, 0.5307, 0.8111, 0.5879, 0.8063, 0.581, 0.5877, 0.2821, 0.5724, 0.2694, 0.5611, 0.1509, 0.5763, 0.154, 0.5984, 0.2873, 0.5877, 0.2821, 0.5763, 0.154, 0.5877, 0.1534, 0.7494, 0.5086, 0.7635, 0.5102, 0.7385, 0.5314, 0.7308, 0.5255, 0.863, 0.5186, 0.8887, 0.522, 0.794, 0.5709, 0.7817, 0.5614, 0.5608, 0.2559, 0.5428, 0.2338, 0.5352, 0.1412, 0.5508, 0.1472, 0.4821, 0.1555, 0.472, 0.1432, 0.4763, 0.1182, 0.4851, 0.1213, 0.8887, 0.522, 0.9116, 0.5265, 0.8063, 0.581, 0.794, 0.5709, 0.5724, 0.2694, 0.5608, 0.2559, 0.5508, 0.1472, 0.5611, 0.1509, 0.831, 0.5151, 0.863, 0.5186, 0.7817, 0.5614, 0.7671, 0.5508, 0.5428, 0.2338, 0.5251, 0.2111, 0.5205, 0.1353, 0.5352, 0.1412, 0.8036, 0.5128, 0.831, 0.5151, 0.7671, 0.5508, 0.7551, 0.5424, 0.5251, 0.2111, 0.5063, 0.1867, 0.5052, 0.1291, 0.5205, 0.1353, 0.472, 0.1432, 0.456, 0.1362, 0.461, 0.1149, 0.4763, 0.1182, 0.7903, 0.512, 0.8036, 0.5128, 0.7551, 0.5424, 0.7494, 0.5385, 0.5063, 0.1867, 0.4938, 0.1705, 0.4949, 0.125, 0.5052, 0.1291, 0.7671, 0.5508, 0.7817, 0.5614, 0.7284, 0.5861, 0.7233, 0.5755, 0.5352, 0.1412, 0.5205, 0.1353, 0.5183, 0.08283, 0.5283, 0.08176, 0.7551, 0.5424, 0.7671, 0.5508, 0.7233, 0.5755, 0.719, 0.5672, 0.5205, 0.1353, 0.5052, 0.1291, 0.5073, 0.08373, 0.5183, 0.08283, 0.4763, 0.1182, 0.461, 0.1149, 0.466, 0.08377, 0.4827, 0.08452, 0.7494, 0.5385, 0.7551, 0.5424, 0.719, 0.5672, 0.7169, 0.5632, 0.5052, 0.1291, 0.4949, 0.125, 0.4992, 0.08418, 0.5073, 0.08373, 0.7185, 0.5143, 0.7308, 0.5255, 0.707, 0.5481, 0.6972, 0.5356, 0.7385, 0.5314, 0.7494, 0.5385, 0.7169, 0.5632, 0.7105, 0.5532, 0.4949, 0.125, 0.4851, 0.1213, 0.491, 0.08446, 0.4992, 0.08418, 0.8111, 0.5879, 0.8169, 0.5985, 0.7426, 0.6261, 0.7394, 0.6142, 0.8063, 0.581, 0.8111, 0.5879, 0.7394, 0.6142, 0.7371, 0.6066, 0.5763, 0.154, 0.5611, 0.1509, 0.5467, 0.07904, 0.5595, 0.07599, 0.5877, 0.1534, 0.5763, 0.154, 0.5595, 0.07599, 0.5702, 0.07267, 0.7308, 0.5255, 0.7385, 0.5314, 0.7105, 0.5532, 0.707, 0.5481, 0.7817, 0.5614, 0.794, 0.5709, 0.7327, 0.5957, 0.7284, 0.5861, 0.5508, 0.1472, 0.5352, 0.1412, 0.5283, 0.08176, 0.5392, 0.08028, 0.4851, 0.1213, 0.4763, 0.1182, 0.4827, 0.08452, 0.491, 0.08446, 0.794, 0.5709, 0.8063, 0.581, 0.7371, 0.6066, 0.7327, 0.5957, 0.5611, 0.1509, 0.5508, 0.1472, 0.5392, 0.08028, 0.5467, 0.07904, 0.5595, 0.07599, 0.5467, 0.07904, 0.5316, 0.04076, 0.5414, 0.03484, 0.5702, 0.07267, 0.5595, 0.07599, 0.5414, 0.03484, 0.5502, 0.02828, 0.707, 0.5481, 0.7105, 0.5532, 0.6833, 0.5685, 0.6807, 0.5641, 0.7284, 0.5861, 0.7327, 0.5957, 0.6951, 0.6038, 0.6932, 0.5955, 0.5392, 0.08028, 0.5283, 0.08176, 0.5173, 0.04673, 0.5257, 0.04344, 0.491, 0.08446, 0.4827, 0.08452, 0.4805, 0.05304, 0.4874, 0.05275, 0.7327, 0.5957, 0.7371, 0.6066, 0.6966, 0.6139, 0.6951, 0.6038, 0.5467, 0.07904, 0.5392, 0.08028, 0.5257, 0.04344, 0.5316, 0.04076, 0.7233, 0.5755, 0.7284, 0.5861, 0.6932, 0.5955, 0.6905, 0.5862, 0.5283, 0.08176, 0.5183, 0.08283, 0.5095, 0.04921, 0.5173, 0.04673, 0.719, 0.5672, 0.7233, 0.5755, 0.6905, 0.5862, 0.688, 0.5784, 0.5183, 0.08283, 0.5073, 0.08373, 0.5007, 0.05115, 0.5095, 0.04921, 0.4827, 0.08452, 0.466, 0.08377, 0.4656, 0.05181, 0.4805, 0.05304, 0.7169, 0.5632, 0.719, 0.5672, 0.688, 0.5784, 0.6864, 0.5747, 0.5073, 0.08373, 0.4992, 0.08418, 0.4941, 0.0521, 0.5007, 0.05115, 0.6972, 0.5356, 0.707, 0.5481, 0.6807, 0.5641, 0.672, 0.5531, 0.7105, 0.5532, 0.7169, 0.5632, 0.6864, 0.5747, 0.6833, 0.5685, 0.4992, 0.08418, 0.491, 0.08446, 0.4874, 0.05275, 0.4941, 0.0521, 0.7394, 0.6142, 0.7426, 0.6261, 0.6961, 0.6327, 0.6965, 0.6213, 0.7371, 0.6066, 0.7394, 0.6142, 0.6965, 0.6213, 0.6966, 0.6139, 0.5095, 0.04921, 0.5007, 0.05115, 0.4942, 0.02119, 0.4989, 0.02029, 0.4805, 0.05304, 0.4656, 0.05181, 0.475, 0.01599, 0.4823, 0.02057, 0.6864, 0.5747, 0.688, 0.5784, 0.6601, 0.588, 0.5007, 0.05115, 0.4941, 0.0521, 0.4942, 0.02119, 0.672, 0.5531, 0.6807, 0.5641, 0.6529, 0.5811, 0.6463, 0.5785, 0.6833, 0.5685, 0.6864, 0.5747, 0.6601, 0.588, 0.6579, 0.585, 0.4941, 0.0521, 0.4874, 0.05275, 0.4867, 0.02135, 0.4905, 0.02139, 0.6965, 0.6213, 0.6961, 0.6327, 0.6559, 0.6205, 0.6601, 0.6138, 0.6966, 0.6139, 0.6965, 0.6213, 0.6621, 0.6099, 0.5414, 0.03484, 0.5316, 0.04076, 0.5139, 0.00797, 0.5502, 0.02828, 0.5414, 0.03484, 0.5139, 0.00797, 0.5162, 0.001403, 0.6807, 0.5641, 0.6833, 0.5685, 0.6529, 0.5811, 0.6932, 0.5955, 0.6951, 0.6038, 0.6619, 0.6002, 0.5257, 0.04344, 0.5173, 0.04673, 0.503, 0.01837, 0.5072, 0.01574, 0.4874, 0.05275, 0.4805, 0.05304, 0.4867, 0.02135, 0.6951, 0.6038, 0.6966, 0.6139, 0.6621, 0.6099, 0.6624, 0.6042, 0.5316, 0.04076, 0.5257, 0.04344, 0.5072, 0.01574, 0.5102, 0.01356, 0.6905, 0.5862, 0.6932, 0.5955, 0.6619, 0.6002, 0.6612, 0.5947, 0.5173, 0.04673, 0.5095, 0.04921, 0.503, 0.01837, 0.688, 0.5784, 0.6905, 0.5862, 0.6612, 0.5947, 0.6607, 0.5906, 0.4176, 0.7679, 0.455, 0.7647, 0.4539, 0.7749, 0.4166, 0.7815, 0.4843, 0.77, 0.4837, 0.7787, 0.4539, 0.7749, 0.455, 0.7647, 0.5077, 0.7831, 0.5124, 0.7959, 0.4837, 0.7787, 0.4843, 0.77, 0.4837, 0.7787, 0.5124, 0.7959, 0.4864, 0.8086, 0.4739, 0.8034, 0.4862, 0.8632, 0.4577, 0.8682, 0.4586, 0.8392, 0.4745, 0.8371, 0.4231, 0.8635, 0.4478, 0.8372, 0.4586, 0.8392, 0.4577, 0.8682, 0.5124, 0.7959, 0.5211, 0.8187, 0.4909, 0.8193, 0.4864, 0.8086, 0.5148, 0.8413, 0.4862, 0.8632, 0.4745, 0.8371, 0.4873, 0.83, 0.4173, 0.8261, 0.4446, 0.8229, 0.4478, 0.8372, 0.4231, 0.8635, 0.4578, 0.8784, 0.4223, 0.8826, 0.4231, 0.8635, 0.4577, 0.8682, 0.4578, 0.8784, 0.4577, 0.8682, 0.4862, 0.8632, 0.4871, 0.8702, 0.4871, 0.8702, 0.4862, 0.8632, 0.5148, 0.8413, 0.5083, 0.8569, 0.52, 0.843, 0.5083, 0.8569, 0.5148, 0.8413, 0.5246, 0.8331, 0.5267, 0.8188, 0.5246, 0.8331, 0.5148, 0.8413, 0.5211, 0.8187, 0.5124, 0.7959, 0.5245, 0.806, 0.5267, 0.8188, 0.5211, 0.8187, 0.5245, 0.806, 0.5124, 0.7959, 0.5077, 0.7831, 0.5186, 0.7958, 0.3856, 0.7676, 0.397, 0.7871, 0.3753, 0.7917, 0.3649, 0.767, 0.4176, 0.7679, 0.4166, 0.7815, 0.397, 0.7871, 0.3856, 0.7676, 0.397, 0.7871, 0.4038, 0.8276, 0.3818, 0.8276, 0.3753, 0.7917, 0.4166, 0.7815, 0.4173, 0.8261, 0.4038, 0.8276, 0.397, 0.7871, 0.4038, 0.8276, 0.4048, 0.8605, 0.3817, 0.857, 0.3818, 0.8276, 0.4173, 0.8261, 0.4231, 0.8635, 0.4048, 0.8605, 0.4038, 0.8276, 0.4048, 0.8605, 0.4099, 0.8844, 0.3783, 0.8871, 0.3817, 0.857, 0.4231, 0.8635, 0.4223, 0.8826, 0.4099, 0.8844, 0.4048, 0.8605, 0.1951, 0.8744, 0.2145, 0.8597, 0.233, 0.8647, 0.224, 0.8823, 0.1625, 0.7783, 0.1903, 0.7904, 0.1841, 0.7964, 0.1546, 0.7859, 0.3817, 0.857, 0.3474, 0.849, 0.3494, 0.8273, 0.3818, 0.8276, 0.3649, 0.767, 0.3283, 0.7897, 0.309, 0.785, 0.3377, 0.7645, 0.224, 0.8823, 0.233, 0.8647, 0.2581, 0.8685, 0.2596, 0.8869, 0.1546, 0.7859, 0.1841, 0.7964, 0.1796, 0.8049, 0.1421, 0.798, 0.3783, 0.8871, 0.337, 0.8611, 0.3474, 0.849, 0.3817, 0.857, 0.3377, 0.7645, 0.309, 0.785, 0.2921, 0.7828, 0.3081, 0.762, 0.2596, 0.8869, 0.2581, 0.8685, 0.281, 0.869, 0.293, 0.8909, 0.1421, 0.798, 0.1796, 0.8049, 0.1767, 0.82, 0.1374, 0.8183, 0.3081, 0.762, 0.2921, 0.7828, 0.2678, 0.7803, 0.2725, 0.7615, 0.293, 0.8909, 0.281, 0.869, 0.3038, 0.8708, 0.3257, 0.8897, 0.1374, 0.8183, 0.1767, 0.82, 0.1812, 0.837, 0.1433, 0.8411, 0.2725, 0.7615, 0.2678, 0.7803, 0.2434, 0.7793, 0.2385, 0.7605, 0.3257, 0.8897, 0.3038, 0.8708, 0.3254, 0.8684, 0.3581, 0.8889, 0.1433, 0.8411, 0.1812, 0.837, 0.1885, 0.8472, 0.1594, 0.8558, 0.2385, 0.7605, 0.2434, 0.7793, 0.2245, 0.7813, 0.2122, 0.7644, 0.3581, 0.8889, 0.3254, 0.8684, 0.337, 0.8611, 0.3783, 0.8871, 0.1594, 0.8558, 0.1885, 0.8472, 0.1976, 0.8546, 0.1795, 0.8672, 0.2122, 0.7644, 0.2245, 0.7813, 0.2062, 0.7857, 0.1843, 0.7706, 0.3753, 0.7917, 0.3424, 0.7985, 0.3283, 0.7897, 0.3649, 0.767, 0.1795, 0.8672, 0.1976, 0.8546, 0.2145, 0.8597, 0.1951, 0.8744, 0.1843, 0.7706, 0.2062, 0.7857, 0.1903, 0.7904, 0.1625, 0.7783, 0.3818, 0.8276, 0.3494, 0.8273, 0.3424, 0.7985, 0.3753, 0.7917, 0.1869, 0.8211, 0.1767, 0.82, 0.1796, 0.8049, 0.1841, 0.7964, 0.1767, 0.82, 0.1869, 0.8211, 0.1885, 0.8472, 0.1812, 0.837, 0.1869, 0.8211, 0.1957, 0.822, 0.1976, 0.8546, 0.1885, 0.8472, 0.1841, 0.7964, 0.1903, 0.7904, 0.1957, 0.822, 0.1869, 0.8211, 0.1957, 0.822, 0.2116, 0.8225, 0.2145, 0.8597, 0.1976, 0.8546, 0.1903, 0.7904, 0.2062, 0.7857, 0.2116, 0.8225, 0.1957, 0.822, 0.2116, 0.8225, 0.2303, 0.824, 0.233, 0.8647, 0.2145, 0.8597, 0.2062, 0.7857, 0.2245, 0.7813, 0.2303, 0.824, 0.2116, 0.8225, 0.2303, 0.824, 0.2536, 0.825, 0.2581, 0.8685, 0.233, 0.8647, 0.2245, 0.7813, 0.2434, 0.7793, 0.2536, 0.825, 0.2303, 0.824, 0.2536, 0.825, 0.2761, 0.8254, 0.281, 0.869, 0.2581, 0.8685, 0.2434, 0.7793, 0.2678, 0.7803, 0.2761, 0.8254, 0.2536, 0.825, 0.2761, 0.8254, 0.2997, 0.8261, 0.3038, 0.8708, 0.281, 0.869, 0.2678, 0.7803, 0.2921, 0.7828, 0.2997, 0.8261, 0.2761, 0.8254, 0.2997, 0.8261, 0.3161, 0.8267, 0.3254, 0.8684, 0.3038, 0.8708, 0.2921, 0.7828, 0.309, 0.785, 0.3161, 0.8267, 0.2997, 0.8261, 0.3161, 0.8267, 0.3342, 0.8262, 0.337, 0.8611, 0.3254, 0.8684, 0.309, 0.785, 0.3283, 0.7897, 0.3342, 0.8262, 0.3161, 0.8267, 0.3283, 0.7897, 0.3424, 0.7985, 0.3494, 0.8273, 0.3342, 0.8262, 0.3494, 0.8273, 0.3474, 0.849, 0.337, 0.8611, 0.3342, 0.8262, 0.2662, 0.5562, 0.2506, 0.5456, 0.2585, 0.5382, 0.2739, 0.5486, 0.6796, 0.0001364, 0.7101, 0.0001364, 0.7067, 0.0103, 0.6765, 0.01031, 0.1161, 0.4493, 0.09542, 0.4401, 0.1021, 0.432, 0.1232, 0.4413, 0.2506, 0.5456, 0.2342, 0.5327, 0.2422, 0.5256, 0.2585, 0.5382, 0.7101, 0.0001364, 0.7456, 0.007205, 0.7422, 0.01734, 0.7067, 0.0103, 0.09542, 0.4401, 0.06909, 0.4268, 0.07535, 0.4186, 0.1021, 0.432, 0.2342, 0.5327, 0.2094, 0.5133, 0.2175, 0.5061, 0.2422, 0.5256, 0.7456, 0.007205, 0.774, 0.02212, 0.7706, 0.03239, 0.7422, 0.01734, 0.06909, 0.4268, 0.04443, 0.4079, 0.05046, 0.3997, 0.07535, 0.4186, 0.2094, 0.5133, 0.1851, 0.4945, 0.1931, 0.4872, 0.2175, 0.5061, 0.774, 0.02212, 0.7976, 0.03672, 0.7945, 0.04722, 0.7706, 0.03239, 0.04443, 0.4079, 0.02541, 0.3903, 0.03149, 0.3823, 0.05046, 0.3997, 0.1851, 0.4945, 0.1612, 0.4766, 0.1691, 0.4692, 0.1931, 0.4872, 0.7976, 0.03672, 0.82, 0.04826, 0.8174, 0.05883, 0.7945, 0.04722, 0.02541, 0.3903, 0.01256, 0.365, 0.01881, 0.3574, 0.03149, 0.3823, 0.2783, 0.567, 0.2662, 0.5562, 0.2739, 0.5486, 0.2859, 0.5592, 0.82, 0.04826, 0.8345, 0.05553, 0.8321, 0.06619, 0.8174, 0.05883, 0.01256, 0.365, 0.004392, 0.3445, 0.01126, 0.3381, 0.01881, 0.3574, 0.9695, 0.1078, 0.9821, 0.1115, 0.98, 0.122, 0.9676, 0.1184, 0.8345, 0.05553, 0.8532, 0.06463, 0.8511, 0.07534, 0.8321, 0.06619, 0.004392, 0.3445, 0.001503, 0.3325, 0.009542, 0.3276, 0.01126, 0.3381, 0.8532, 0.06463, 0.8624, 0.06828, 0.8603, 0.07901, 0.8511, 0.07534, 0.001503, 0.3325, 0.0001364, 0.3168, 0.009509, 0.3151, 0.009542, 0.3276, 0.8624, 0.06828, 0.889, 0.0784, 0.8872, 0.08915, 0.8603, 0.07901, 0.889, 0.0784, 0.917, 0.08851, 0.9154, 0.09925, 0.8872, 0.08915, 0.917, 0.08851, 0.9439, 0.09785, 0.9423, 0.1085, 0.9154, 0.09925, 0.6213, 0.01784, 0.6403, 0.009923, 0.6395, 0.01998, 0.6242, 0.02757, 0.1447, 0.4671, 0.1317, 0.4594, 0.1391, 0.4516, 0.1523, 0.4595, 0.9439, 0.09785, 0.9695, 0.1078, 0.9676, 0.1184, 0.9423, 0.1085, 0.6403, 0.009923, 0.6611, 0.002594, 0.6588, 0.01288, 0.6395, 0.01998, 0.2575, 0.9054, 0.2951, 0.9101, 0.2963, 0.9147, 0.2579, 0.9101, 0.5174, 0.7711, 0.4903, 0.7542, 0.4904, 0.7504, 0.5188, 0.7677, 0.3132, 0.7407, 0.274, 0.741, 0.2758, 0.7366, 0.315, 0.7366, 0.2163, 0.899, 0.2575, 0.9054, 0.2579, 0.9101, 0.2156, 0.9037, 0.5323, 0.786, 0.5174, 0.7711, 0.5188, 0.7677, 0.5349, 0.7834, 0.3444, 0.741, 0.3132, 0.7407, 0.315, 0.7366, 0.3459, 0.737, 0.1822, 0.8886, 0.2163, 0.899, 0.2156, 0.9037, 0.1805, 0.8929, 0.5405, 0.8032, 0.5323, 0.786, 0.5349, 0.7834, 0.5439, 0.802, 0.3704, 0.7437, 0.3444, 0.741, 0.3459, 0.737, 0.3713, 0.7397, 0.3919, 0.7449, 0.3704, 0.7437, 0.3713, 0.7397, 0.392, 0.7408, 0.1626, 0.8787, 0.1822, 0.8886, 0.1805, 0.8929, 0.16, 0.8823, 0.541, 0.8365, 0.5434, 0.8186, 0.5466, 0.8188, 0.5441, 0.8376, 0.1419, 0.8639, 0.1626, 0.8787, 0.16, 0.8823, 0.1388, 0.8663, 0.5194, 0.8684, 0.536, 0.8476, 0.5383, 0.8497, 0.5209, 0.8715, 0.129, 0.8451, 0.1419, 0.8639, 0.1388, 0.8663, 0.1258, 0.8463, 0.4951, 0.8862, 0.5194, 0.8684, 0.5209, 0.8715, 0.4958, 0.8898, 0.536, 0.8476, 0.541, 0.8365, 0.5441, 0.8376, 0.5383, 0.8497, 0.1237, 0.8185, 0.129, 0.8451, 0.1258, 0.8463, 0.1202, 0.8191, 0.4619, 0.8985, 0.4951, 0.8862, 0.4958, 0.8898, 0.4622, 0.9025, 0.5434, 0.8186, 0.5405, 0.8032, 0.5439, 0.802, 0.5466, 0.8188, 0.128, 0.7947, 0.1237, 0.8185, 0.1202, 0.8191, 0.1241, 0.7944, 0.4257, 0.9043, 0.4619, 0.8985, 0.4622, 0.9025, 0.4261, 0.9086, 0.418, 0.7443, 0.3919, 0.7449, 0.392, 0.7408, 0.4175, 0.7403, 0.1372, 0.7788, 0.128, 0.7947, 0.1241, 0.7944, 0.1331, 0.7768, 0.413, 0.9062, 0.4257, 0.9043, 0.4261, 0.9086, 0.4135, 0.9105, 0.1482, 0.7694, 0.1372, 0.7788, 0.1331, 0.7768, 0.145, 0.7658, 0.3853, 0.9088, 0.413, 0.9062, 0.4135, 0.9105, 0.3862, 0.9132, 0.171, 0.7556, 0.1482, 0.7694, 0.145, 0.7658, 0.1694, 0.751, 0.3636, 0.9102, 0.3853, 0.9088, 0.3862, 0.9132, 0.3647, 0.9147, 0.2046, 0.7485, 0.171, 0.7556, 0.1694, 0.751, 0.2043, 0.7436, 0.3303, 0.9126, 0.3636, 0.9102, 0.3647, 0.9147, 0.3317, 0.9172, 0.457, 0.746, 0.418, 0.7443, 0.4175, 0.7403, 0.4563, 0.742, 0.2353, 0.7425, 0.2046, 0.7485, 0.2043, 0.7436, 0.2362, 0.7377, 0.2951, 0.9101, 0.3303, 0.9126, 0.3317, 0.9172, 0.2963, 0.9147, 0.4903, 0.7542, 0.457, 0.746, 0.4563, 0.742, 0.4904, 0.7504, 0.274, 0.741, 0.2353, 0.7425, 0.2362, 0.7377, 0.2758, 0.7366, 0.5267, 0.8188, 0.5245, 0.806, 0.5405, 0.8032, 0.5434, 0.8186, 0.4578, 0.8784, 0.4871, 0.8702, 0.4951, 0.8862, 0.4619, 0.8985, 0.1374, 0.8183, 0.1433, 0.8411, 0.129, 0.8451, 0.1237, 0.8185, 0.52, 0.843, 0.5246, 0.8331, 0.541, 0.8365, 0.536, 0.8476, 0.4871, 0.8702, 0.5083, 0.8569, 0.5194, 0.8684, 0.4951, 0.8862, 0.1433, 0.8411, 0.1594, 0.8558, 0.1419, 0.8639, 0.129, 0.8451, 0.4176, 0.7679, 0.3856, 0.7676, 0.3919, 0.7449, 0.418, 0.7443, 0.5083, 0.8569, 0.52, 0.843, 0.536, 0.8476, 0.5194, 0.8684, 0.1594, 0.8558, 0.1795, 0.8672, 0.1626, 0.8787, 0.1419, 0.8639, 0.3856, 0.7676, 0.3649, 0.767, 0.3704, 0.7437, 0.3919, 0.7449, 0.5246, 0.8331, 0.5267, 0.8188, 0.5434, 0.8186, 0.541, 0.8365, 0.1795, 0.8672, 0.1951, 0.8744, 0.1822, 0.8886, 0.1626, 0.8787, 0.3649, 0.767, 0.3377, 0.7645, 0.3444, 0.741, 0.3704, 0.7437, 0.5245, 0.806, 0.5186, 0.7958, 0.5323, 0.786, 0.5405, 0.8032, 0.1951, 0.8744, 0.224, 0.8823, 0.2163, 0.899, 0.1822, 0.8886, 0.3377, 0.7645, 0.3081, 0.762, 0.3132, 0.7407, 0.3444, 0.741, 0.5186, 0.7958, 0.5077, 0.7831, 0.5174, 0.7711, 0.5323, 0.786, 0.224, 0.8823, 0.2596, 0.8869, 0.2575, 0.9054, 0.2163, 0.899, 0.3081, 0.762, 0.2725, 0.7615, 0.274, 0.741, 0.3132, 0.7407, 0.5077, 0.7831, 0.4843, 0.77, 0.4903, 0.7542, 0.5174, 0.7711, 0.2596, 0.8869, 0.293, 0.8909, 0.2951, 0.9101, 0.2575, 0.9054, 0.2725, 0.7615, 0.2385, 0.7605, 0.2353, 0.7425, 0.274, 0.741, 0.4843, 0.77, 0.455, 0.7647, 0.457, 0.746, 0.4903, 0.7542, 0.293, 0.8909, 0.3257, 0.8897, 0.3303, 0.9126, 0.2951, 0.9101, 0.2385, 0.7605, 0.2122, 0.7644, 0.2046, 0.7485, 0.2353, 0.7425, 0.4176, 0.7679, 0.418, 0.7443, 0.457, 0.746, 0.455, 0.7647, 0.3257, 0.8897, 0.3581, 0.8889, 0.3636, 0.9102, 0.3303, 0.9126, 0.2122, 0.7644, 0.1843, 0.7706, 0.171, 0.7556, 0.2046, 0.7485, 0.3581, 0.8889, 0.3783, 0.8871, 0.3853, 0.9088, 0.3636, 0.9102, 0.1843, 0.7706, 0.1625, 0.7783, 0.1482, 0.7694, 0.171, 0.7556, 0.3783, 0.8871, 0.4099, 0.8844, 0.413, 0.9062, 0.3853, 0.9088, 0.1625, 0.7783, 0.1546, 0.7859, 0.1372, 0.7788, 0.1482, 0.7694, 0.4099, 0.8844, 0.4223, 0.8826, 0.4257, 0.9043, 0.413, 0.9062, 0.1546, 0.7859, 0.1421, 0.798, 0.128, 0.7947, 0.1372, 0.7788, 0.4578, 0.8784, 0.4619, 0.8985, 0.4257, 0.9043, 0.4223, 0.8826, 0.1421, 0.798, 0.1374, 0.8183, 0.1237, 0.8185, 0.128, 0.7947, 0.4442, 0.8028, 0.4555, 0.8013, 0.4566, 0.8211, 0.4446, 0.8229, 0.4739, 0.8034, 0.4751, 0.8205, 0.4566, 0.8211, 0.4555, 0.8013, 0.4864, 0.8086, 0.4909, 0.8193, 0.4751, 0.8205, 0.4739, 0.8034, 0.4446, 0.8229, 0.4566, 0.8211, 0.4586, 0.8392, 0.4478, 0.8372, 0.4909, 0.8193, 0.4873, 0.83, 0.4745, 0.8371, 0.4751, 0.8205, 0.4751, 0.8205, 0.4745, 0.8371, 0.4586, 0.8392, 0.4566, 0.8211, 0.4539, 0.7749, 0.4555, 0.8013, 0.4442, 0.8028, 0.4166, 0.7815, 0.4166, 0.7815, 0.4442, 0.8028, 0.4446, 0.8229, 0.4173, 0.8261, 0.5211, 0.8187, 0.5148, 0.8413, 0.4873, 0.83, 0.4909, 0.8193, 0.4539, 0.7749, 0.4837, 0.7787, 0.4739, 0.8034, 0.4555, 0.8013, 0.1317, 0.4594, 0.1161, 0.4493, 0.1232, 0.4413, 0.1391, 0.4516, 0.6611, 0.002594, 0.6796, 0.0001364, 0.6765, 0.01031, 0.6588, 0.01288, 0.9821, 0.1115, 0.9999, 0.116, 0.9974, 0.1267, 0.98, 0.122, 0.1612, 0.4766, 0.1447, 0.4671, 0.1523, 0.4595, 0.1691, 0.4692, 0.6347, 0.07106, 0.6521, 0.05305, 0.6692, 0.06372, 0.6517, 0.0831, 0.04356, 0.3242, 0.05165, 0.3052, 0.06915, 0.3129, 0.06053, 0.3324, 0.671, 0.09607, 0.6893, 0.07682, 0.7091, 0.09093, 0.6888, 0.1093, 0.08246, 0.3406, 0.0895, 0.3199, 0.1096, 0.3249, 0.1056, 0.3476, 0.6888, 0.1093, 0.7091, 0.09093, 0.73, 0.1151, 0.7082, 0.1298, 0.1056, 0.3476, 0.1096, 0.3249, 0.1369, 0.3264, 0.1354, 0.3488, 0.7082, 0.1298, 0.73, 0.1151, 0.7502, 0.1425, 0.7256, 0.1547, 0.1354, 0.3488, 0.1369, 0.3264, 0.1659, 0.3259, 0.1679, 0.348, 0.7256, 0.1547, 0.7502, 0.1425, 0.7685, 0.1957, 0.743, 0.2021, 0.1679, 0.348, 0.1659, 0.3259, 0.2146, 0.3121, 0.2213, 0.3324, 0.7467, 0.2315, 0.7724, 0.2281, 0.7749, 0.2593, 0.7492, 0.2614, 0.2511, 0.3195, 0.2414, 0.2986, 0.2675, 0.2839, 0.2783, 0.3047, 0.7492, 0.2614, 0.7749, 0.2593, 0.776, 0.3129, 0.7531, 0.3174, 0.2783, 0.3047, 0.2675, 0.2839, 0.3163, 0.2558, 0.3244, 0.2751, 0.06053, 0.3324, 0.06915, 0.3129, 0.0895, 0.3199, 0.08246, 0.3406, 0.6517, 0.0831, 0.6692, 0.06372, 0.6893, 0.07682, 0.671, 0.09607, 0.009542, 0.3276, 0.009509, 0.3151, 0.01867, 0.3137, 0.01615, 0.3217, 0.01126, 0.3381, 0.0224, 0.3284, 0.03282, 0.34, 0.01881, 0.3574, 0.01881, 0.3574, 0.03282, 0.34, 0.04864, 0.3552, 0.03149, 0.3823, 0.03149, 0.3823, 0.04864, 0.3552, 0.06918, 0.3696, 0.05046, 0.3997, 0.05046, 0.3997, 0.06918, 0.3696, 0.09031, 0.3853, 0.07535, 0.4186, 0.6242, 0.02757, 0.6395, 0.01998, 0.6383, 0.03153, 0.6295, 0.03443, 0.6765, 0.01031, 0.6671, 0.03735, 0.6494, 0.03456, 0.6588, 0.01288, 0.7067, 0.0103, 0.6902, 0.04361, 0.6671, 0.03735, 0.6765, 0.01031, 0.7422, 0.01734, 0.7165, 0.05055, 0.6902, 0.04361, 0.7067, 0.0103, 0.7706, 0.03239, 0.7446, 0.06045, 0.7165, 0.05055, 0.7422, 0.01734, 0.06918, 0.3696, 0.04864, 0.3552, 0.06053, 0.3324, 0.08246, 0.3406, 0.0224, 0.3284, 0.01615, 0.3217, 0.01867, 0.3137, 0.02718, 0.3159, 0.09031, 0.3853, 0.06918, 0.3696, 0.08246, 0.3406, 0.1056, 0.3476, 0.03282, 0.34, 0.0224, 0.3284, 0.02718, 0.3159, 0.04356, 0.3242, 0.04864, 0.3552, 0.03282, 0.34, 0.04356, 0.3242, 0.06053, 0.3324, 0.01615, 0.3217, 0.0224, 0.3284, 0.01126, 0.3381, 0.009542, 0.3276, 0.6671, 0.03735, 0.6902, 0.04361, 0.6692, 0.06372, 0.6521, 0.05305, 0.6902, 0.04361, 0.7165, 0.05055, 0.6893, 0.07682, 0.6692, 0.06372, 0.6295, 0.03443, 0.6383, 0.03153, 0.6494, 0.03456, 0.6355, 0.0414, 0.7165, 0.05055, 0.7446, 0.06045, 0.7091, 0.09093, 0.6893, 0.07682, 0.6494, 0.03456, 0.6671, 0.03735, 0.6521, 0.05305, 0.6355, 0.0414, 0.6383, 0.03153, 0.6395, 0.01998, 0.6588, 0.01288, 0.6494, 0.03456, 0.2859, 0.5592, 0.2739, 0.5486, 0.2953, 0.5226, 0.3077, 0.5332, 0.98, 0.122, 0.9974, 0.1267, 0.988, 0.1595, 0.9704, 0.1544, 0.3077, 0.5332, 0.2953, 0.5226, 0.3142, 0.5007, 0.326, 0.5123, 0.9704, 0.1544, 0.988, 0.1595, 0.9807, 0.1861, 0.9626, 0.1821, 0.351, 0.4887, 0.34, 0.4765, 0.3608, 0.4579, 0.3715, 0.4709, 0.956, 0.2165, 0.9742, 0.2196, 0.9702, 0.2461, 0.9517, 0.2438, 0.3947, 0.4544, 0.3843, 0.4416, 0.4233, 0.4133, 0.4342, 0.4234, 0.9505, 0.2722, 0.9686, 0.2739, 0.9652, 0.3245, 0.9481, 0.3211, 0.2808, 0.5112, 0.2953, 0.5226, 0.2739, 0.5486, 0.2585, 0.5382, 0.3018, 0.491, 0.3142, 0.5007, 0.2953, 0.5226, 0.2808, 0.5112, 0.286, 0.4732, 0.3018, 0.491, 0.2808, 0.5112, 0.264, 0.4984, 0.264, 0.4984, 0.2808, 0.5112, 0.2585, 0.5382, 0.2422, 0.5256, 0.2375, 0.4781, 0.264, 0.4984, 0.2422, 0.5256, 0.2175, 0.5061, 0.2627, 0.4477, 0.286, 0.4732, 0.264, 0.4984, 0.2375, 0.4781, 0.2416, 0.4225, 0.2627, 0.4477, 0.2375, 0.4781, 0.2119, 0.4589, 0.2119, 0.4589, 0.2375, 0.4781, 0.2175, 0.5061, 0.1931, 0.4872, 0.1857, 0.4401, 0.2119, 0.4589, 0.1931, 0.4872, 0.1691, 0.4692, 0.2194, 0.3977, 0.2416, 0.4225, 0.2119, 0.4589, 0.1857, 0.4401, 0.205, 0.382, 0.2194, 0.3977, 0.1857, 0.4401, 0.1688, 0.4286, 0.1688, 0.4286, 0.1857, 0.4401, 0.1691, 0.4692, 0.1523, 0.4595, 0.1545, 0.4194, 0.1688, 0.4286, 0.1523, 0.4595, 0.1391, 0.4516, 0.1916, 0.367, 0.205, 0.382, 0.1688, 0.4286, 0.1545, 0.4194, 0.1679, 0.348, 0.1916, 0.367, 0.1545, 0.4194, 0.138, 0.4095, 0.138, 0.4095, 0.1545, 0.4194, 0.1391, 0.4516, 0.1232, 0.4413, 0.1176, 0.3987, 0.138, 0.4095, 0.1232, 0.4413, 0.1021, 0.432, 0.1354, 0.3488, 0.1679, 0.348, 0.138, 0.4095, 0.1176, 0.3987, 0.1056, 0.3476, 0.1354, 0.3488, 0.1176, 0.3987, 0.09031, 0.3853, 0.09031, 0.3853, 0.1176, 0.3987, 0.1021, 0.432, 0.07535, 0.4186, 0.9676, 0.1184, 0.98, 0.122, 0.9704, 0.1544, 0.9568, 0.1502, 0.9568, 0.1502, 0.9704, 0.1544, 0.9626, 0.1821, 0.9495, 0.1783, 0.9293, 0.1406, 0.9568, 0.1502, 0.9495, 0.1783, 0.9187, 0.1721, 0.9423, 0.1085, 0.9676, 0.1184, 0.9568, 0.1502, 0.9293, 0.1406, 0.9154, 0.09925, 0.9423, 0.1085, 0.9293, 0.1406, 0.9023, 0.1307, 0.9023, 0.1307, 0.9293, 0.1406, 0.9187, 0.1721, 0.8884, 0.1678, 0.8711, 0.1188, 0.9023, 0.1307, 0.8884, 0.1678, 0.8527, 0.1628, 0.8872, 0.08915, 0.9154, 0.09925, 0.9023, 0.1307, 0.8711, 0.1188, 0.8603, 0.07901, 0.8872, 0.08915, 0.8711, 0.1188, 0.8456, 0.1084, 0.8456, 0.1084, 0.8711, 0.1188, 0.8527, 0.1628, 0.8234, 0.159, 0.8336, 0.1034, 0.8456, 0.1084, 0.8234, 0.159, 0.8096, 0.1567, 0.8511, 0.07534, 0.8603, 0.07901, 0.8456, 0.1084, 0.8336, 0.1034, 0.8321, 0.06619, 0.8511, 0.07534, 0.8336, 0.1034, 0.8121, 0.09394, 0.8121, 0.09394, 0.8336, 0.1034, 0.8096, 0.1567, 0.7823, 0.1526, 0.7966, 0.08678, 0.8121, 0.09394, 0.7823, 0.1526, 0.7502, 0.1425, 0.8174, 0.05883, 0.8321, 0.06619, 0.8121, 0.09394, 0.7966, 0.08678, 0.7945, 0.04722, 0.8174, 0.05883, 0.7966, 0.08678, 0.7707, 0.0739, 0.7707, 0.0739, 0.7966, 0.08678, 0.7502, 0.1425, 0.73, 0.1151, 0.7446, 0.06045, 0.7707, 0.0739, 0.73, 0.1151, 0.7091, 0.09093, 0.7706, 0.03239, 0.7945, 0.04722, 0.7707, 0.0739, 0.7446, 0.06045, 0.2942, 0.3288, 0.2838, 0.3149, 0.3334, 0.2859, 0.3436, 0.2992, 0.3057, 0.3436, 0.2942, 0.3288, 0.3436, 0.2992, 0.3541, 0.3139, 0.3749, 0.4283, 0.3611, 0.4122, 0.4024, 0.3794, 0.4116, 0.3943, 0.3611, 0.4122, 0.3416, 0.3892, 0.386, 0.3569, 0.4024, 0.3794, 0.3239, 0.3666, 0.3057, 0.3436, 0.3541, 0.3139, 0.3702, 0.3358, 0.3416, 0.3892, 0.3239, 0.3666, 0.3702, 0.3358, 0.386, 0.3569, 0.3843, 0.4416, 0.3749, 0.4283, 0.4116, 0.3943, 0.4233, 0.4133, 0.34, 0.4765, 0.3304, 0.4672, 0.3531, 0.4487, 0.3608, 0.4579, 0.2935, 0.4249, 0.2736, 0.4005, 0.2986, 0.3837, 0.3174, 0.4071, 0.2736, 0.4005, 0.253, 0.3762, 0.2792, 0.36, 0.2986, 0.3837, 0.3154, 0.4497, 0.2935, 0.4249, 0.3174, 0.4071, 0.3382, 0.4314, 0.3304, 0.4672, 0.3154, 0.4497, 0.3382, 0.4314, 0.3531, 0.4487, 0.253, 0.3762, 0.24, 0.3606, 0.267, 0.3448, 0.2792, 0.36, 0.24, 0.3606, 0.228, 0.3457, 0.2559, 0.3304, 0.267, 0.3448, 0.8848, 0.2651, 0.9134, 0.2679, 0.9102, 0.3219, 0.8827, 0.3211, 0.7876, 0.2582, 0.812, 0.2595, 0.8124, 0.317, 0.7895, 0.3127, 0.9389, 0.2715, 0.9505, 0.2722, 0.9481, 0.3211, 0.937, 0.3208, 0.8513, 0.2623, 0.8848, 0.2651, 0.8827, 0.3211, 0.8504, 0.3191, 0.8245, 0.2604, 0.8513, 0.2623, 0.8504, 0.3191, 0.8244, 0.3178, 0.9134, 0.2679, 0.9389, 0.2715, 0.937, 0.3208, 0.9102, 0.3219, 0.812, 0.2595, 0.8245, 0.2604, 0.8244, 0.3178, 0.8124, 0.317, 0.8099, 0.197, 0.8234, 0.1985, 0.8239, 0.2291, 0.8108, 0.2279, 0.9169, 0.209, 0.9441, 0.2139, 0.9404, 0.242, 0.9154, 0.2381, 0.8234, 0.1985, 0.852, 0.2013, 0.8517, 0.2312, 0.8239, 0.2291, 0.852, 0.2013, 0.887, 0.2052, 0.886, 0.2346, 0.8517, 0.2312, 0.9441, 0.2139, 0.956, 0.2165, 0.9517, 0.2438, 0.9404, 0.242, 0.7836, 0.1945, 0.8099, 0.197, 0.8108, 0.2279, 0.7856, 0.2262, 0.887, 0.2052, 0.9169, 0.209, 0.9154, 0.2381, 0.886, 0.2346, 0.8884, 0.1678, 0.9187, 0.1721, 0.9169, 0.209, 0.887, 0.2052, 0.7823, 0.1526, 0.8096, 0.1567, 0.8099, 0.197, 0.7836, 0.1945, 0.9495, 0.1783, 0.9626, 0.1821, 0.956, 0.2165, 0.9441, 0.2139, 0.8527, 0.1628, 0.8884, 0.1678, 0.887, 0.2052, 0.852, 0.2013, 0.8234, 0.159, 0.8527, 0.1628, 0.852, 0.2013, 0.8234, 0.1985, 0.9187, 0.1721, 0.9495, 0.1783, 0.9441, 0.2139, 0.9169, 0.209, 0.8096, 0.1567, 0.8234, 0.159, 0.8234, 0.1985, 0.8099, 0.197, 0.205, 0.382, 0.1916, 0.367, 0.228, 0.3457, 0.24, 0.3606, 0.2194, 0.3977, 0.205, 0.382, 0.24, 0.3606, 0.253, 0.3762, 0.3018, 0.491, 0.286, 0.4732, 0.3154, 0.4497, 0.3304, 0.4672, 0.286, 0.4732, 0.2627, 0.4477, 0.2935, 0.4249, 0.3154, 0.4497, 0.2416, 0.4225, 0.2194, 0.3977, 0.253, 0.3762, 0.2736, 0.4005, 0.2627, 0.4477, 0.2416, 0.4225, 0.2736, 0.4005, 0.2935, 0.4249, 0.3142, 0.5007, 0.3018, 0.491, 0.3304, 0.4672, 0.34, 0.4765, 0.9626, 0.1821, 0.9807, 0.1861, 0.9742, 0.2196, 0.956, 0.2165, 0.326, 0.5123, 0.3142, 0.5007, 0.34, 0.4765, 0.351, 0.4887, 0.2213, 0.3324, 0.2146, 0.3121, 0.2414, 0.2986, 0.2511, 0.3195, 0.743, 0.2021, 0.7685, 0.1957, 0.7724, 0.2281, 0.7467, 0.2315, 0.8108, 0.2279, 0.8239, 0.2291, 0.8245, 0.2604, 0.812, 0.2595, 0.9154, 0.2381, 0.9404, 0.242, 0.9389, 0.2715, 0.9134, 0.2679, 0.8239, 0.2291, 0.8517, 0.2312, 0.8513, 0.2623, 0.8245, 0.2604, 0.8517, 0.2312, 0.886, 0.2346, 0.8848, 0.2651, 0.8513, 0.2623, 0.9404, 0.242, 0.9517, 0.2438, 0.9505, 0.2722, 0.9389, 0.2715, 0.7856, 0.2262, 0.8108, 0.2279, 0.812, 0.2595, 0.7876, 0.2582, 0.886, 0.2346, 0.9154, 0.2381, 0.9134, 0.2679, 0.8848, 0.2651, 0.3608, 0.4579, 0.3531, 0.4487, 0.3749, 0.4283, 0.3843, 0.4416, 0.3174, 0.4071, 0.2986, 0.3837, 0.3239, 0.3666, 0.3416, 0.3892, 0.2986, 0.3837, 0.2792, 0.36, 0.3057, 0.3436, 0.3239, 0.3666, 0.3382, 0.4314, 0.3174, 0.4071, 0.3416, 0.3892, 0.3611, 0.4122, 0.3531, 0.4487, 0.3382, 0.4314, 0.3611, 0.4122, 0.3749, 0.4283, 0.2792, 0.36, 0.267, 0.3448, 0.2942, 0.3288, 0.3057, 0.3436, 0.267, 0.3448, 0.2559, 0.3304, 0.2838, 0.3149, 0.2942, 0.3288, 0.9517, 0.2438, 0.9702, 0.2461, 0.9686, 0.2739, 0.9505, 0.2722, 0.3715, 0.4709, 0.3608, 0.4579, 0.3843, 0.4416, 0.3947, 0.4544, 0.7502, 0.1425, 0.7823, 0.1526, 0.7836, 0.1945, 0.7685, 0.1957, 0.7856, 0.2262, 0.7724, 0.2281, 0.7685, 0.1957, 0.7836, 0.1945, 0.7724, 0.2281, 0.7856, 0.2262, 0.7876, 0.2582, 0.7749, 0.2593, 0.7749, 0.2593, 0.7876, 0.2582, 0.7895, 0.3127, 0.776, 0.3129, 0.3244, 0.2751, 0.3334, 0.2859, 0.2838, 0.3149, 0.2783, 0.3047, 0.2783, 0.3047, 0.2838, 0.3149, 0.2559, 0.3304, 0.2511, 0.3195, 0.2511, 0.3195, 0.2559, 0.3304, 0.228, 0.3457, 0.2213, 0.3324, 0.2213, 0.3324, 0.228, 0.3457, 0.1916, 0.367, 0.1679, 0.348, 0.4024, 0.3794, 0.386, 0.3569, 0.3888, 0.3536, 0.4042, 0.3746, 0.8504, 0.3191, 0.8827, 0.3211, 0.8813, 0.3249, 0.8514, 0.3232, 0.4116, 0.3943, 0.4024, 0.3794, 0.4042, 0.3746, 0.4139, 0.3889, 0.8244, 0.3178, 0.8504, 0.3191, 0.8514, 0.3232, 0.8273, 0.3223, 0.3244, 0.2751, 0.3163, 0.2558, 0.3245, 0.2541, 0.3317, 0.2738, 0.386, 0.3569, 0.3702, 0.3358, 0.3739, 0.334, 0.3888, 0.3536, 0.8124, 0.317, 0.8244, 0.3178, 0.8273, 0.3223, 0.8158, 0.3217, 0.3702, 0.3358, 0.3541, 0.3139, 0.3591, 0.3133, 0.3739, 0.334, 0.7531, 0.3174, 0.776, 0.3129, 0.7779, 0.3207, 0.7548, 0.3244, 0.937, 0.3208, 0.9481, 0.3211, 0.9453, 0.3284, 0.9332, 0.3258, 0.7895, 0.3127, 0.8124, 0.317, 0.8158, 0.3217, 0.7934, 0.3186, 0.3541, 0.3139, 0.3436, 0.2992, 0.3495, 0.2992, 0.3591, 0.3133, 0.776, 0.3129, 0.7895, 0.3127, 0.7934, 0.3186, 0.7779, 0.3207, 0.9481, 0.3211, 0.9652, 0.3245, 0.9619, 0.3319, 0.9453, 0.3284, 0.3436, 0.2992, 0.3334, 0.2859, 0.3402, 0.2861, 0.3495, 0.2992, 0.3334, 0.2859, 0.3244, 0.2751, 0.3317, 0.2738, 0.3402, 0.2861, 0.4342, 0.4234, 0.4233, 0.4133, 0.4271, 0.4067, 0.4385, 0.4165, 0.4233, 0.4133, 0.4116, 0.3943, 0.4139, 0.3889, 0.4271, 0.4067, 0.8827, 0.3211, 0.9102, 0.3219, 0.907, 0.3259, 0.8813, 0.3249, 0.9102, 0.3219, 0.937, 0.3208, 0.9332, 0.3258, 0.907, 0.3259, 0.4786, 0.3335, 0.4139, 0.3889, 0.4042, 0.3746, 0.4688, 0.3203, 0.4915, 0.3495, 0.4271, 0.4067, 0.4139, 0.3889, 0.4786, 0.3335, 0.4915, 0.3495, 0.4997, 0.3595, 0.4385, 0.4165, 0.4271, 0.4067, 0.9477, 0.4165, 0.9326, 0.4152, 0.9453, 0.3284, 0.9619, 0.3319, 0.9326, 0.4152, 0.9217, 0.4142, 0.9332, 0.3258, 0.9453, 0.3284, 0.9217, 0.4142, 0.8965, 0.4122, 0.907, 0.3259, 0.9332, 0.3258, 0.8965, 0.4122, 0.8718, 0.4109, 0.8813, 0.3249, 0.907, 0.3259, 0.8718, 0.4109, 0.8434, 0.4099, 0.8514, 0.3232, 0.8813, 0.3249, 0.8434, 0.4099, 0.8204, 0.4097, 0.8273, 0.3223, 0.8514, 0.3232, 0.8204, 0.4097, 0.8096, 0.4097, 0.8158, 0.3217, 0.8273, 0.3223, 0.8096, 0.4097, 0.7895, 0.41, 0.7934, 0.3186, 0.8158, 0.3217, 0.7895, 0.41, 0.7763, 0.4097, 0.7779, 0.3207, 0.7934, 0.3186, 0.7763, 0.4097, 0.7551, 0.4084, 0.7548, 0.3244, 0.7779, 0.3207, 0.395, 0.2097, 0.4057, 0.2248, 0.3317, 0.2738, 0.3245, 0.2541, 0.4122, 0.2352, 0.3402, 0.2861, 0.3317, 0.2738, 0.4057, 0.2248, 0.4199, 0.2477, 0.3495, 0.2992, 0.3402, 0.2861, 0.4122, 0.2352, 0.4284, 0.261, 0.3591, 0.3133, 0.3495, 0.2992, 0.4199, 0.2477, 0.4413, 0.281, 0.3739, 0.334, 0.3591, 0.3133, 0.4284, 0.261])
me_plane.materials.append(mat_material_001)
me_plane.use_remesh_preserve_volume = False
me_plane.use_remesh_preserve_attributes = False
me_plane.use_mirror_vertex_groups = False
me_plane.use_paint_bone_selection = False
me_plane.use_paint_mask = True
me_plane.update()

# ---- objects
ob_plane = bpy.data.objects.new('Plane', me_plane)

# ---- transforms, parenting, visibility, modifiers, constraints
ob_plane.location = (0.0, 0.0, 0.0)
ob_plane.scale = (-1.0, 1.0, 1.0)
ob_plane.lineart.crease_threshold = 0.0
_m = ob_plane.modifiers.new('Subsurf', 'SUBSURF')
_m.uv_smooth = 'PRESERVE_CORNERS'
_m.quality = 2
_m.levels = 2
_m.show_only_control_edges = False
_m = ob_plane.modifiers.new('EdgeSplit', 'EDGE_SPLIT')
_m.use_edge_angle = False

# ---- collection membership
col_collection_1.objects.link(ob_plane)

# ---- scene / render settings (as saved in the file)
scene.frame_start = 1; scene.frame_end = 250; scene.frame_set(4)
scene.render.engine = 'BLENDER_EEVEE_NEXT'
scene.render.resolution_percentage = 50
scene.render.dither_intensity = 0.0
scene.cycles.use_denoising = False
scene.cycles.samples = 128
scene.cycles.sampling_pattern = 'TABULATED_SOBOL'
scene.cycles.light_sampling_threshold = 0.0
scene.cycles.use_adaptive_sampling = False
scene.cycles.use_light_tree = False
scene.cycles.blur_glossy = 0.0
scene.cycles.sample_clamp_indirect = 0.0
scene.view_settings.view_transform = 'Standard'
bpy.context.view_layer.update()

# ---- added for rendering (the .blend has no active camera and no usable light): camera, sun
cam_auto = bpy.data.cameras.new('AutoCamera')
cam_auto.lens = 50.0
cam_auto.sensor_width = 36.0
cam_auto.clip_end = 1000.0
ob_auto_camera = bpy.data.objects.new('AutoCamera', cam_auto)
scene.collection.objects.link(ob_auto_camera)
ob_auto_camera.location = (13.6229, -16.5805, 15.4688)
ob_auto_camera.rotation_euler = (1.09748, -7.21219e-08, 0.694738)
scene.camera = ob_auto_camera
light_auto_sun = bpy.data.lights.new('AutoSun', 'SUN')
light_auto_sun.energy = 3.0
light_auto_sun.angle = 0.0523599
ob_auto_sun = bpy.data.objects.new('AutoSun', light_auto_sun)
scene.collection.objects.link(ob_auto_sun)
ob_auto_sun.rotation_euler = (0.872665, 0.174533, 0.523599)
bpy.context.view_layer.update()
